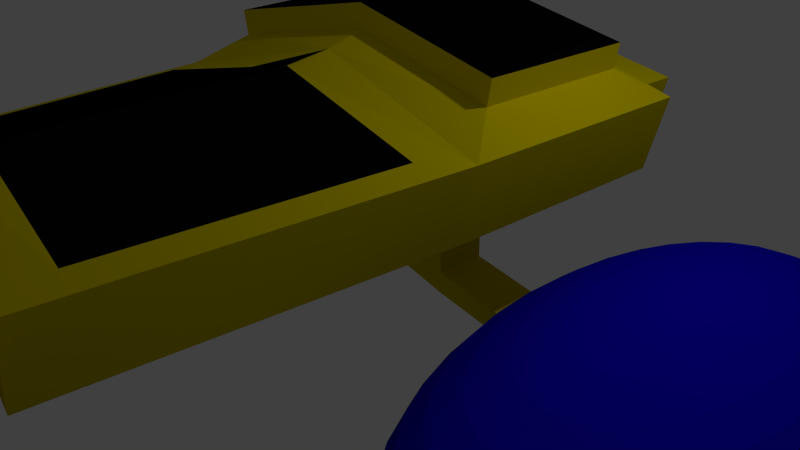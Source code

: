 # Source: Enemy19.blend  (saved by Blender 2.70.0; exported with 4.5.12 LTS)
import bpy
from mathutils import Matrix  # noqa: F401  (used for matrix-valued properties, if any)

bpy.ops.wm.read_factory_settings(use_empty=True)
scene = bpy.context.scene
scene.name = 'Scene'

# ---- collections
col_collection_1 = bpy.data.collections.new('Collection 1'); scene.collection.children.link(col_collection_1)

# ---- materials (node trees are filled in below, after node groups)
mat_material = bpy.data.materials.new('Material')
mat_material.alpha_threshold = 0.0
mat_material.use_transparent_shadow = False
mat_material.diffuse_color = (0.8, 0.6631, 0.0, 1.0)
mat_material.roughness = 0.5
mat_material.line_color = (0.0, 0.0, 0.0, 1.0)
mat_material_001 = bpy.data.materials.new('Material.001')
mat_material_001.alpha_threshold = 0.0
mat_material_001.use_transparent_shadow = False
mat_material_001.diffuse_color = (0.005951, 0.0, 0.8, 1.0)
mat_material_001.roughness = 0.5
mat_material_001.line_color = (0.0, 0.0, 0.0, 1.0)
mat_material_002 = bpy.data.materials.new('Material.002')
mat_material_002.alpha_threshold = 0.0
mat_material_002.use_transparent_shadow = False
mat_material_002.diffuse_color = (0.02513, 0.01674, 0.8, 1.0)
mat_material_002.roughness = 0.5
mat_material_002.line_color = (0.0, 0.0, 0.0, 1.0)
mat_material_003 = bpy.data.materials.new('Material.003')
mat_material_003.alpha_threshold = 0.0
mat_material_003.use_transparent_shadow = False
mat_material_003.diffuse_color = (0.002063, 0.002063, 0.002063, 1.0)
mat_material_003.roughness = 0.5
mat_material_003.line_color = (0.0, 0.0, 0.0, 1.0)

# ---- material node trees

# ---- world
world_world = bpy.data.worlds.new('World'); scene.world = world_world
world_world.color = (0.05088, 0.05088, 0.05088)
world_world.use_sun_shadow = False
world_world.sun_shadow_jitter_overblur = 0.0
world_world.cycles.sampling_method = 'MANUAL'
world_world.cycles.sample_map_resolution = 256

# ---- cameras
cam_camera = bpy.data.cameras.new('Camera')
cam_camera.clip_end = 100.0
cam_camera.lens = 35.0
cam_camera.sensor_width = 32.0
cam_camera.sensor_height = 18.0
cam_camera.ortho_scale = 7.314
cam_camera.dof.focus_distance = 0.0
cam_camera.dof.aperture_fstop = 128.0

# ---- lights
light_lamp = bpy.data.lights.new('Lamp', 'POINT')
light_lamp.transmission_factor = 0.0
light_lamp.cutoff_distance = 30.0
light_lamp.energy = 100.0
light_lamp.shadow_buffer_clip_start = 1.001
light_lamp.shadow_soft_size = 0.1
light_lamp.shadow_maximum_resolution = 0.006
light_lamp.use_absolute_resolution = True
light_lamp.cycles.use_multiple_importance_sampling = False

# ---- meshes
me_cube = bpy.data.meshes.new('Cube')
me_cube.from_pydata([(3.543, 0.3949, 0.8352), (3.153, 0.3949, 0.7519), (2.794, 0.3949, 0.6166), (2.479, 0.3949, 0.4346), (2.221, 0.3949, 0.2128), (2.029, 0.3949, -0.04027), (1.91, 0.3949, -0.3149), (1.87, 0.3949, -0.6004), (1.91, 0.3949, -0.886), (2.029, 0.3949, -1.161), (2.221, 0.3949, -1.414), (2.479, 0.3949, -1.635), (2.794, 0.3949, -1.817), (3.153, 0.3949, -1.953), (3.543, 0.3949, -2.036), (3.551, 0.5304, 0.8352), (3.169, 0.6607, 0.7519), (2.816, 0.7807, 0.6166), (2.507, 0.886, 0.4346), (2.254, 0.9723, 0.2128), (2.066, 1.036, -0.04027), (1.95, 1.076, -0.3149), (1.91, 1.089, -0.6004), (1.95, 1.076, -0.886), (2.066, 1.036, -1.161), (2.254, 0.9723, -1.414), (2.507, 0.886, -1.635), (2.816, 0.7807, -1.817), (3.169, 0.6607, -1.953), (3.551, 0.5304, -2.036), (3.574, 0.6607, 0.8352), (3.214, 0.9162, 0.7519), (2.882, 1.152, 0.6166), (2.591, 1.358, 0.4346), (2.352, 1.528, 0.2128), (2.175, 1.653, -0.04027), (2.066, 1.731, -0.3149), (2.029, 1.757, -0.6004), (2.066, 1.731, -0.886), (2.175, 1.653, -1.161), (2.352, 1.528, -1.414), (2.591, 1.358, -1.635), (2.882, 1.152, -1.817), (3.214, 0.9162, -1.953), (3.574, 0.6607, -2.036), (3.612, 0.7807, 0.8352), (3.287, 1.152, 0.7519), (2.989, 1.494, 0.6166), (2.727, 1.793, 0.4346), (2.512, 2.039, 0.2128), (2.352, 2.222, -0.04027), (2.254, 2.334, -0.3149), (2.221, 2.372, -0.6004), (2.254, 2.334, -0.886), (2.352, 2.222, -1.161), (2.512, 2.039, -1.414), (2.727, 1.793, -1.635), (2.989, 1.494, -1.817), (3.287, 1.152, -1.953), (3.612, 0.7807, -2.036), (3.662, 0.886, 0.8352), (3.386, 1.358, 0.7519), (3.132, 1.793, 0.6166), (2.91, 2.175, 0.4346), (2.727, 2.488, 0.2128), (2.591, 2.72, -0.04027), (2.507, 2.864, -0.3149), (2.479, 2.912, -0.6004), (2.507, 2.864, -0.886), (2.591, 2.72, -1.161), (2.727, 2.488, -1.414), (2.91, 2.175, -1.635), (3.132, 1.793, -1.817), (3.386, 1.358, -1.953), (3.662, 0.886, -2.036), (3.723, 0.9723, 0.8352), (3.507, 1.528, 0.7519), (3.307, 2.039, 0.6166), (3.132, 2.488, 0.4346), (2.989, 2.856, 0.2128), (2.882, 3.129, -0.04027), (2.816, 3.298, -0.3149), (2.794, 3.355, -0.6004), (2.816, 3.298, -0.886), (2.882, 3.129, -1.161), (2.989, 2.856, -1.414), (3.132, 2.488, -1.635), (3.307, 2.039, -1.817), (3.507, 1.528, -1.953), (3.723, 0.9723, -2.036), (3.793, 1.036, 0.8352), (3.644, 1.653, 0.7519), (3.507, 2.222, 0.6166), (3.386, 2.72, 0.4346), (3.287, 3.129, 0.2128), (3.214, 3.433, -0.04027), (3.169, 3.62, -0.3149), (3.153, 3.683, -0.6004), (3.169, 3.62, -0.886), (3.214, 3.433, -1.161), (3.287, 3.129, -1.414), (3.386, 2.72, -1.635), (3.507, 2.222, -1.817), (3.644, 1.653, -1.953), (3.793, 1.036, -2.036), (3.87, 1.076, 0.8352), (3.793, 1.731, 0.7519), (3.723, 2.334, 0.6166), (3.662, 2.864, 0.4346), (3.612, 3.298, 0.2128), (3.574, 3.62, -0.04027), (3.551, 3.819, -0.3149), (3.543, 3.886, -0.6004), (3.551, 3.819, -0.886), (3.574, 3.62, -1.161), (3.612, 3.298, -1.414), (3.662, 2.864, -1.635), (3.723, 2.334, -1.817), (3.793, 1.731, -1.953), (3.87, 1.076, -2.036), (3.949, 1.089, 0.8352), (3.949, 1.757, 0.7519), (3.949, 2.372, 0.6166), (3.949, 2.912, 0.4346), (3.949, 3.355, 0.2128), (3.949, 3.683, -0.04027), (3.949, 3.886, -0.3149), (3.949, 3.954, -0.6004), (3.949, 3.886, -0.886), (3.949, 3.683, -1.161), (3.949, 3.355, -1.414), (3.949, 2.912, -1.635), (3.949, 2.372, -1.817), (3.949, 1.757, -1.953), (3.949, 1.089, -2.036), (4.028, 1.076, 0.8352), (4.104, 1.731, 0.7519), (4.174, 2.334, 0.6166), (4.235, 2.864, 0.4346), (4.286, 3.298, 0.2128), (4.323, 3.62, -0.04027), (4.346, 3.819, -0.3149), (4.354, 3.886, -0.6004), (4.346, 3.819, -0.886), (4.323, 3.62, -1.161), (4.286, 3.298, -1.414), (4.235, 2.864, -1.635), (4.174, 2.334, -1.817), (4.104, 1.731, -1.953), (4.028, 1.076, -2.036), (4.104, 1.036, 0.8352), (4.253, 1.653, 0.7519), (4.39, 2.222, 0.6166), (4.511, 2.72, 0.4346), (4.61, 3.129, 0.2128), (4.683, 3.433, -0.04027), (4.729, 3.62, -0.3149), (4.744, 3.683, -0.6004), (4.729, 3.62, -0.886), (4.683, 3.433, -1.161), (4.61, 3.129, -1.414), (4.511, 2.72, -1.635), (4.39, 2.222, -1.817), (4.253, 1.653, -1.953), (4.104, 1.036, -2.036), (4.174, 0.9723, 0.8352), (4.39, 1.528, 0.7519), (4.59, 2.039, 0.6166), (4.765, 2.488, 0.4346), (4.909, 2.856, 0.2128), (5.015, 3.129, -0.04027), (5.081, 3.298, -0.3149), (5.103, 3.355, -0.6004), (5.081, 3.298, -0.886), (5.015, 3.129, -1.161), (4.909, 2.856, -1.414), (4.765, 2.488, -1.635), (4.59, 2.039, -1.817), (4.39, 1.528, -1.953), (4.174, 0.9723, -2.036), (4.235, 0.886, 0.8352), (4.511, 1.358, 0.7519), (4.765, 1.793, 0.6166), (4.988, 2.175, 0.4346), (5.17, 2.488, 0.2128), (5.306, 2.72, -0.04027), (5.39, 2.864, -0.3149), (5.418, 2.912, -0.6004), (5.39, 2.864, -0.886), (5.306, 2.72, -1.161), (5.17, 2.488, -1.414), (4.988, 2.175, -1.635), (4.765, 1.793, -1.817), (4.511, 1.358, -1.953), (4.235, 0.886, -2.036), (4.286, 0.7807, 0.8352), (4.61, 1.152, 0.7519), (4.909, 1.494, 0.6166), (5.17, 1.793, 0.4346), (5.385, 2.039, 0.2128), (5.545, 2.222, -0.04027), (5.643, 2.334, -0.3149), (5.677, 2.372, -0.6004), (5.643, 2.334, -0.886), (5.545, 2.222, -1.161), (5.385, 2.039, -1.414), (5.17, 1.793, -1.635), (4.909, 1.494, -1.817), (4.61, 1.152, -1.953), (4.286, 0.7807, -2.036), (4.323, 0.6607, 0.8352), (4.683, 0.9162, 0.7519), (5.015, 1.152, 0.6166), (5.306, 1.358, 0.4346), (5.545, 1.528, 0.2128), (5.722, 1.653, -0.04027), (5.832, 1.731, -0.3149), (5.869, 1.757, -0.6004), (5.832, 1.731, -0.886), (5.722, 1.653, -1.161), (5.545, 1.528, -1.414), (5.306, 1.358, -1.635), (5.015, 1.152, -1.817), (4.683, 0.9162, -1.953), (4.323, 0.6607, -2.036), (4.346, 0.5304, 0.8352), (4.729, 0.6607, 0.7519), (5.081, 0.7807, 0.6166), (5.39, 0.886, 0.4346), (5.643, 0.9723, 0.2128), (5.832, 1.036, -0.04027), (5.948, 1.076, -0.3149), (5.987, 1.089, -0.6004), (5.948, 1.076, -0.886), (5.832, 1.036, -1.161), (5.643, 0.9723, -1.414), (5.39, 0.886, -1.635), (5.081, 0.7807, -1.817), (4.729, 0.6607, -1.953), (4.346, 0.5304, -2.036), (4.354, 0.3949, 0.8352), (4.744, 0.3949, 0.7519), (5.103, 0.3949, 0.6166), (5.418, 0.3949, 0.4346), (5.677, 0.3949, 0.2128), (5.869, 0.3949, -0.04027), (5.987, 0.3949, -0.3149), (6.027, 0.3949, -0.6004), (5.987, 0.3949, -0.886), (5.869, 0.3949, -1.161), (5.677, 0.3949, -1.414), (5.418, 0.3949, -1.635), (5.103, 0.3949, -1.817), (4.744, 0.3949, -1.953), (4.354, 0.3949, -2.036), (4.346, 0.2595, 0.8352), (4.729, 0.1292, 0.7519), (5.081, 0.00914, 0.6166), (5.39, -0.09609, 0.4346), (5.643, -0.1825, 0.2128), (5.832, -0.2466, -0.04027), (5.948, -0.2861, -0.3149), (5.987, -0.2995, -0.6004), (5.948, -0.2861, -0.886), (5.832, -0.2466, -1.161), (5.643, -0.1825, -1.414), (5.39, -0.09609, -1.635), (5.081, 0.00914, -1.817), (4.729, 0.1292, -1.953), (4.346, 0.2595, -2.036), (4.323, 0.1292, 0.8352), (4.683, -0.1263, 0.7519), (5.015, -0.3618, 0.6166), (5.306, -0.5682, 0.4346), (5.545, -0.7377, 0.2128), (5.722, -0.8635, -0.04027), (5.832, -0.941, -0.3149), (5.869, -0.9672, -0.6004), (5.832, -0.941, -0.886), (5.722, -0.8635, -1.161), (5.545, -0.7377, -1.414), (5.306, -0.5682, -1.635), (5.015, -0.3618, -1.817), (4.683, -0.1263, -1.953), (4.323, 0.1292, -2.036), (4.286, 0.00914, 0.8352), (4.61, -0.3618, 0.7519), (4.909, -0.7037, 0.6166), (5.17, -1.003, 0.4346), (5.385, -1.249, 0.2128), (5.545, -1.432, -0.04027), (5.643, -1.545, -0.3149), (5.677, -1.583, -0.6004), (5.643, -1.545, -0.886), (5.545, -1.432, -1.161), (5.385, -1.249, -1.414), (5.17, -1.003, -1.635), (4.909, -0.7037, -1.817), (4.61, -0.3618, -1.953), (4.286, 0.00914, -2.036), (4.235, -0.09609, 0.8352), (4.511, -0.5682, 0.7519), (4.765, -1.003, 0.6166), (4.988, -1.385, 0.4346), (5.17, -1.698, 0.2128), (5.306, -1.93, -0.04027), (5.39, -2.074, -0.3149), (5.418, -2.122, -0.6004), (5.39, -2.074, -0.886), (5.306, -1.93, -1.161), (5.17, -1.698, -1.414), (4.988, -1.385, -1.635), (4.765, -1.003, -1.817), (4.511, -0.5682, -1.953), (4.235, -0.09609, -2.036), (4.174, -0.1825, 0.8352), (4.39, -0.7377, 0.7519), (4.59, -1.249, 0.6166), (4.765, -1.698, 0.4346), (4.909, -2.066, 0.2128), (5.015, -2.339, -0.04027), (5.081, -2.508, -0.3149), (5.103, -2.565, -0.6004), (5.081, -2.508, -0.886), (5.015, -2.339, -1.161), (4.909, -2.066, -1.414), (4.765, -1.698, -1.635), (4.59, -1.249, -1.817), (4.39, -0.7376, -1.953), (4.174, -0.1825, -2.036), (3.949, 0.3949, -2.064), (4.104, -0.2466, 0.8352), (4.253, -0.8635, 0.7519), (4.39, -1.432, 0.6166), (4.511, -1.93, 0.4346), (4.61, -2.339, 0.2128), (4.683, -2.643, -0.04027), (4.729, -2.83, -0.3149), (4.744, -2.894, -0.6004), (4.729, -2.83, -0.886), (4.683, -2.643, -1.161), (4.61, -2.339, -1.414), (4.511, -1.93, -1.635), (4.39, -1.432, -1.817), (4.253, -0.8635, -1.953), (4.104, -0.2466, -2.036), (4.028, -0.2861, 0.8352), (4.104, -0.941, 0.7519), (4.174, -1.545, 0.6166), (4.235, -2.074, 0.4346), (4.286, -2.508, 0.2128), (4.323, -2.83, -0.04027), (4.346, -3.029, -0.3149), (4.354, -3.096, -0.6004), (4.346, -3.029, -0.886), (4.323, -2.83, -1.161), (4.286, -2.508, -1.414), (4.235, -2.074, -1.635), (4.174, -1.545, -1.817), (4.104, -0.941, -1.953), (4.028, -0.2861, -2.036), (3.949, -0.2995, 0.8352), (3.949, -0.9672, 0.7519), (3.949, -1.583, 0.6166), (3.949, -2.122, 0.4346), (3.949, -2.565, 0.2128), (3.949, -2.894, -0.04027), (3.949, -3.096, -0.3149), (3.949, -3.165, -0.6004), (3.949, -3.096, -0.886), (3.949, -2.894, -1.161), (3.949, -2.565, -1.414), (3.949, -2.122, -1.635), (3.949, -1.583, -1.817), (3.949, -0.9672, -1.953), (3.949, -0.2995, -2.036), (3.87, -0.2861, 0.8352), (3.793, -0.941, 0.7519), (3.723, -1.545, 0.6166), (3.662, -2.074, 0.4346), (3.612, -2.508, 0.2128), (3.574, -2.83, -0.04027), (3.551, -3.029, -0.3149), (3.543, -3.096, -0.6004), (3.551, -3.029, -0.886), (3.574, -2.83, -1.161), (3.612, -2.508, -1.414), (3.662, -2.074, -1.635), (3.723, -1.545, -1.817), (3.793, -0.941, -1.953), (3.87, -0.2861, -2.036), (3.793, -0.2466, 0.8352), (3.644, -0.8635, 0.7519), (3.507, -1.432, 0.6166), (3.386, -1.93, 0.4346), (3.287, -2.339, 0.2128), (3.214, -2.643, -0.04027), (3.169, -2.83, -0.3149), (3.153, -2.894, -0.6004), (3.169, -2.83, -0.886), (3.214, -2.643, -1.161), (3.287, -2.339, -1.414), (3.386, -1.93, -1.635), (3.507, -1.432, -1.817), (3.644, -0.8635, -1.953), (3.793, -0.2466, -2.036), (3.723, -0.1825, 0.8352), (3.507, -0.7376, 0.7519), (3.307, -1.249, 0.6166), (3.132, -1.698, 0.4346), (2.989, -2.066, 0.2128), (2.882, -2.339, -0.04027), (2.816, -2.508, -0.3149), (2.794, -2.565, -0.6004), (2.816, -2.508, -0.886), (2.882, -2.339, -1.161), (2.989, -2.066, -1.414), (3.132, -1.698, -1.635), (3.307, -1.249, -1.817), (3.507, -0.7376, -1.953), (3.723, -0.1824, -2.036), (3.662, -0.09609, 0.8352), (3.386, -0.5682, 0.7519), (3.132, -1.003, 0.6166), (2.91, -1.385, 0.4346), (2.727, -1.698, 0.2128), (2.591, -1.93, -0.04027), (2.507, -2.074, -0.3149), (2.479, -2.122, -0.6004), (2.507, -2.074, -0.886), (2.591, -1.93, -1.161), (2.727, -1.698, -1.414), (2.91, -1.385, -1.635), (3.132, -1.003, -1.817), (3.386, -0.5682, -1.953), (3.662, -0.09609, -2.036), (3.612, 0.00914, 0.8352), (3.287, -0.3618, 0.7519), (2.989, -0.7037, 0.6166), (2.727, -1.003, 0.4346), (2.512, -1.249, 0.2128), (2.352, -1.432, -0.04027), (2.254, -1.545, -0.3149), (2.221, -1.583, -0.6004), (2.254, -1.545, -0.886), (2.352, -1.432, -1.161), (2.512, -1.249, -1.414), (2.727, -1.003, -1.635), (2.989, -0.7037, -1.817), (3.287, -0.3618, -1.953), (3.612, 0.00914, -2.036), (3.949, 0.3949, 0.8633), (3.574, 0.1292, 0.8352), (3.214, -0.1263, 0.7519), (2.882, -0.3618, 0.6166), (2.591, -0.5682, 0.4346), (2.352, -0.7376, 0.2128), (2.175, -0.8635, -0.04027), (2.066, -0.941, -0.3149), (2.029, -0.9672, -0.6004), (2.066, -0.941, -0.886), (2.175, -0.8635, -1.161), (2.352, -0.7376, -1.414), (2.591, -0.5682, -1.635), (2.882, -0.3618, -1.817), (3.214, -0.1263, -1.953), (3.574, 0.1292, -2.036), (3.551, 0.2595, 0.8352), (3.169, 0.1292, 0.7519), (2.816, 0.009141, 0.6166), (2.507, -0.09609, 0.4346), (2.254, -0.1824, 0.2128), (2.066, -0.2466, -0.04027), (1.95, -0.2861, -0.3149), (1.91, -0.2995, -0.6004), (1.95, -0.2861, -0.886), (2.066, -0.2466, -1.161), (2.254, -0.1824, -1.414), (2.507, -0.09609, -1.635), (2.816, 0.009141, -1.817), (3.169, 0.1292, -1.953), (3.551, 0.2595, -2.036), (0.7554, 0.4614, -0.1534), (0.7155, 0.4614, -0.4389), (0.7946, 1.142, -0.1534), (0.7554, 1.156, -0.4389), (0.0, 0.5163, -0.01969), (0.0, 0.5163, -0.3053), (0.0, 1.197, -0.01969), (0.0, 1.211, -0.3053), (0.7554, 0.4614, 1.08), (0.7946, 1.142, 1.08), (0.0, 0.5163, 1.214), (0.0, 1.197, 1.214), (2.219, -0.8152, 1.251), (2.394, 2.225, 1.251), (0.0, -0.5699, 1.848), (0.0, 2.47, 1.848), (2.463, -0.8222, 2.196), (2.637, 2.218, 2.196), (0.0, -0.5769, 2.793), (0.0, 2.463, 2.793), (2.052, -0.2538, 2.53), (2.166, 1.734, 2.53), (0.0, -0.0934, 2.92), (0.0, 1.895, 2.92), (2.108, -0.2555, 2.837), (2.223, 1.733, 2.837), (0.0, -0.09503, 3.227), (0.0, 1.893, 3.227), (1.894, 2.277, 1.59), (0.0, 2.415, 1.924), (2.031, 2.273, 2.12), (0.0, 2.411, 2.454), (1.952, 3.105, 1.589), (0.0, 3.242, 1.923), (2.089, 3.101, 2.118), (0.0, 3.238, 2.453), (1.37, 3.146, 1.856), (0.0, 3.198, 1.983), (1.422, 3.144, 2.058), (0.0, 3.197, 2.186), (1.357, 2.806, 1.855), (0.0, 2.859, 1.983), (1.409, 2.805, 2.057), (0.0, 2.857, 2.185), (3.754, 0.3949, 0.3804), (3.566, 0.3949, 0.3235), (3.393, 0.3949, 0.231), (3.242, 0.3949, 0.1067), (3.117, 0.3949, -0.04485), (3.025, 0.3949, -0.2177), (2.968, 0.3949, -0.4053), (2.949, 0.3949, -0.6004), (2.968, 0.3949, -0.7955), (3.025, 0.3949, -0.9831), (3.117, 0.3949, -1.156), (3.242, 0.3949, -1.308), (3.393, 0.3949, -1.432), (3.566, 0.3949, -1.524), (3.754, 0.3949, -1.581), (3.757, 0.433, 0.3804), (3.573, 0.4696, 0.3235), (3.404, 0.5033, 0.231), (3.255, 0.5329, 0.1067), (3.133, 0.5572, -0.04485), (3.043, 0.5752, -0.2177), (2.987, 0.5863, -0.4053), (2.968, 0.59, -0.6004), (2.987, 0.5863, -0.7955), (3.043, 0.5752, -0.9831), (3.133, 0.5572, -1.156), (3.255, 0.5329, -1.308), (3.404, 0.5033, -1.432), (3.573, 0.4696, -1.524), (3.757, 0.433, -1.581), (3.768, 0.4696, 0.3804), (3.595, 0.5414, 0.3235), (3.435, 0.6075, 0.231), (3.295, 0.6655, 0.1067), (3.18, 0.7131, -0.04485), (3.095, 0.7485, -0.2177), (3.043, 0.7703, -0.4053), (3.025, 0.7776, -0.6004), (3.043, 0.7703, -0.7955), (3.095, 0.7485, -0.9831), (3.18, 0.7131, -1.156), (3.295, 0.6655, -1.308), (3.435, 0.6075, -1.432), (3.595, 0.5414, -1.524), (3.768, 0.4696, -1.581), (3.786, 0.5033, 0.3804), (3.63, 0.6075, 0.3235), (3.487, 0.7036, 0.231), (3.361, 0.7878, 0.1067), (3.257, 0.8569, -0.04485), (3.18, 0.9082, -0.2177), (3.133, 0.9398, -0.4053), (3.117, 0.9505, -0.6004), (3.133, 0.9398, -0.7955), (3.18, 0.9082, -0.9831), (3.257, 0.8569, -1.156), (3.361, 0.7878, -1.308), (3.487, 0.7036, -1.432), (3.63, 0.6075, -1.524), (3.786, 0.5033, -1.581), (3.811, 0.5329, 0.3804), (3.678, 0.6655, 0.3235), (3.556, 0.7878, 0.231), (3.449, 0.8949, 0.1067), (3.361, 0.9829, -0.04485), (3.295, 1.048, -0.2177), (3.255, 1.088, -0.4053), (3.242, 1.102, -0.6004), (3.255, 1.088, -0.7955), (3.295, 1.048, -0.9831), (3.361, 0.9829, -1.156), (3.449, 0.8949, -1.308), (3.556, 0.7878, -1.432), (3.678, 0.6655, -1.524), (3.811, 0.5329, -1.581), (3.84, 0.5572, 0.3804), (3.736, 0.7131, 0.3235), (3.64, 0.8569, 0.231), (3.556, 0.9829, 0.1067), (3.487, 1.086, -0.04485), (3.435, 1.163, -0.2177), (3.404, 1.21, -0.4053), (3.393, 1.226, -0.6004), (3.404, 1.21, -0.7955), (3.435, 1.163, -0.9831), (3.487, 1.086, -1.156), (3.556, 0.9829, -1.308), (3.64, 0.8569, -1.432), (3.736, 0.7131, -1.524), (3.84, 0.5572, -1.581), (3.874, 0.5752, 0.3804), (3.802, 0.7485, 0.3235), (3.736, 0.9082, 0.231), (3.678, 1.048, 0.1067), (3.63, 1.163, -0.04485), (3.595, 1.248, -0.2177), (3.573, 1.301, -0.4053), (3.566, 1.319, -0.6004), (3.573, 1.301, -0.7955), (3.595, 1.248, -0.9831), (3.63, 1.163, -1.156), (3.678, 1.048, -1.308), (3.736, 0.9082, -1.432), (3.802, 0.7485, -1.524), (3.874, 0.5752, -1.581), (3.911, 0.5863, 0.3804), (3.874, 0.7703, 0.3235), (3.84, 0.9398, 0.231), (3.811, 1.088, 0.1067), (3.786, 1.21, -0.04485), (3.768, 1.301, -0.2177), (3.757, 1.357, -0.4053), (3.754, 1.376, -0.6004), (3.757, 1.357, -0.7955), (3.768, 1.301, -0.9831), (3.786, 1.21, -1.156), (3.811, 1.088, -1.308), (3.84, 0.9398, -1.432), (3.874, 0.7703, -1.524), (3.911, 0.5863, -1.581), (3.949, 0.59, 0.3804), (3.949, 0.7776, 0.3235), (3.949, 0.9505, 0.231), (3.949, 1.102, 0.1067), (3.949, 1.226, -0.04485), (3.949, 1.319, -0.2177), (3.949, 1.376, -0.4053), (3.949, 1.395, -0.6004), (3.949, 1.376, -0.7955), (3.949, 1.319, -0.9831), (3.949, 1.226, -1.156), (3.949, 1.102, -1.308), (3.949, 0.9505, -1.432), (3.949, 0.7776, -1.524), (3.949, 0.59, -1.581), (3.987, 0.5863, 0.3804), (4.023, 0.7703, 0.3235), (4.057, 0.9398, 0.231), (4.087, 1.088, 0.1067), (4.111, 1.21, -0.04485), (4.129, 1.301, -0.2177), (4.14, 1.357, -0.4053), (4.144, 1.376, -0.6004), (4.14, 1.357, -0.7955), (4.129, 1.301, -0.9831), (4.111, 1.21, -1.156), (4.087, 1.088, -1.308), (4.057, 0.9398, -1.432), (4.023, 0.7703, -1.524), (3.987, 0.5863, -1.581), (4.023, 0.5752, 0.3804), (4.095, 0.7485, 0.3235), (4.161, 0.9082, 0.231), (4.219, 1.048, 0.1067), (4.267, 1.163, -0.04485), (4.302, 1.248, -0.2177), (4.324, 1.301, -0.4053), (4.331, 1.319, -0.6004), (4.324, 1.301, -0.7955), (4.302, 1.248, -0.9831), (4.267, 1.163, -1.156), (4.219, 1.048, -1.308), (4.161, 0.9082, -1.432), (4.095, 0.7485, -1.524), (4.023, 0.5752, -1.581), (4.057, 0.5572, 0.3804), (4.161, 0.7131, 0.3235), (4.257, 0.8569, 0.231), (4.341, 0.9829, 0.1067), (4.411, 1.086, -0.04485), (4.462, 1.163, -0.2177), (4.494, 1.21, -0.4053), (4.504, 1.226, -0.6004), (4.494, 1.21, -0.7955), (4.462, 1.163, -0.9831), (4.411, 1.086, -1.156), (4.341, 0.9829, -1.308), (4.257, 0.8569, -1.432), (4.161, 0.7131, -1.524), (4.057, 0.5572, -1.581), (4.087, 0.5329, 0.3804), (4.219, 0.6655, 0.3235), (4.341, 0.7878, 0.231), (4.449, 0.8949, 0.1067), (4.537, 0.9829, -0.04485), (4.602, 1.048, -0.2177), (4.642, 1.088, -0.4053), (4.656, 1.102, -0.6004), (4.642, 1.088, -0.7955), (4.602, 1.048, -0.9831), (4.537, 0.9829, -1.156), (4.449, 0.8949, -1.308), (4.341, 0.7878, -1.432), (4.219, 0.6655, -1.524), (4.087, 0.5329, -1.581), (4.111, 0.5033, 0.3804), (4.267, 0.6075, 0.3235), (4.411, 0.7036, 0.231), (4.537, 0.7878, 0.1067), (4.64, 0.8569, -0.04485), (4.717, 0.9082, -0.2177), (4.764, 0.9398, -0.4053), (4.78, 0.9505, -0.6004), (4.764, 0.9398, -0.7955), (4.717, 0.9082, -0.9831), (4.64, 0.8569, -1.156), (4.537, 0.7878, -1.308), (4.411, 0.7036, -1.432), (4.267, 0.6075, -1.524), (4.111, 0.5033, -1.581), (4.129, 0.4696, 0.3804), (4.302, 0.5414, 0.3235), (4.462, 0.6075, 0.231), (4.602, 0.6655, 0.1067), (4.717, 0.7131, -0.04485), (4.802, 0.7485, -0.2177), (4.855, 0.7703, -0.4053), (4.873, 0.7776, -0.6004), (4.855, 0.7703, -0.7955), (4.802, 0.7485, -0.9831), (4.717, 0.7131, -1.156), (4.602, 0.6655, -1.308), (4.462, 0.6075, -1.432), (4.302, 0.5414, -1.524), (4.129, 0.4696, -1.581), (4.14, 0.433, 0.3804), (4.324, 0.4696, 0.3235), (4.494, 0.5033, 0.231), (4.642, 0.5329, 0.1067), (4.764, 0.5572, -0.04485), (4.855, 0.5752, -0.2177), (4.911, 0.5863, -0.4053), (4.929, 0.59, -0.6004), (4.911, 0.5863, -0.7955), (4.855, 0.5752, -0.9831), (4.764, 0.5572, -1.156), (4.642, 0.5329, -1.308), (4.494, 0.5033, -1.432), (4.324, 0.4696, -1.524), (4.14, 0.433, -1.581), (4.144, 0.3949, 0.3804), (4.331, 0.3949, 0.3235), (4.504, 0.3949, 0.231), (4.656, 0.3949, 0.1067), (4.78, 0.3949, -0.04485), (4.873, 0.3949, -0.2177), (4.929, 0.3949, -0.4053), (4.949, 0.3949, -0.6004), (4.929, 0.3949, -0.7955), (4.873, 0.3949, -0.9831), (4.78, 0.3949, -1.156), (4.656, 0.3949, -1.308), (4.504, 0.3949, -1.432), (4.331, 0.3949, -1.524), (4.144, 0.3949, -1.581), (4.14, 0.3569, 0.3804), (4.324, 0.3203, 0.3235), (4.494, 0.2866, 0.231), (4.642, 0.257, 0.1067), (4.764, 0.2327, -0.04485), (4.855, 0.2147, -0.2177), (4.911, 0.2036, -0.4053), (4.929, 0.1999, -0.6004), (4.911, 0.2036, -0.7955), (4.855, 0.2147, -0.9831), (4.764, 0.2327, -1.156), (4.642, 0.257, -1.308), (4.494, 0.2866, -1.432), (4.324, 0.3203, -1.524), (4.14, 0.3569, -1.581), (4.129, 0.3203, 0.3804), (4.302, 0.2485, 0.3235), (4.462, 0.1823, 0.231), (4.602, 0.1243, 0.1067), (4.717, 0.07675, -0.04485), (4.802, 0.04139, -0.2177), (4.855, 0.01961, -0.4053), (4.873, 0.01226, -0.6004), (4.855, 0.01961, -0.7955), (4.802, 0.04139, -0.9831), (4.717, 0.07675, -1.156), (4.602, 0.1243, -1.308), (4.462, 0.1823, -1.432), (4.302, 0.2485, -1.524), (4.129, 0.3203, -1.581), (4.111, 0.2866, 0.3804), (4.267, 0.1823, 0.3235), (4.411, 0.08628, 0.231), (4.537, 0.002093, 0.1067), (4.64, -0.067, -0.04485), (4.717, -0.1183, -0.2177), (4.764, -0.15, -0.4053), (4.78, -0.1606, -0.6004), (4.764, -0.15, -0.7955), (4.717, -0.1183, -0.9831), (4.64, -0.067, -1.156), (4.537, 0.002093, -1.308), (4.411, 0.08628, -1.432), (4.267, 0.1823, -1.524), (4.111, 0.2866, -1.581), (4.087, 0.257, 0.3804), (4.219, 0.1243, 0.3235), (4.341, 0.002093, 0.231), (4.449, -0.1051, 0.1067), (4.537, -0.193, -0.04485), (4.602, -0.2583, -0.2177), (4.642, -0.2986, -0.4053), (4.656, -0.3122, -0.6004), (4.642, -0.2986, -0.7955), (4.602, -0.2583, -0.9831), (4.537, -0.193, -1.156), (4.449, -0.1051, -1.308), (4.341, 0.002093, -1.432), (4.219, 0.1243, -1.524), (4.087, 0.257, -1.581), (4.057, 0.2327, 0.3804), (4.161, 0.07675, 0.3235), (4.257, -0.067, 0.231), (4.341, -0.193, 0.1067), (4.411, -0.2964, -0.04485), (4.462, -0.3732, -0.2177), (4.494, -0.4206, -0.4053), (4.504, -0.4365, -0.6004), (4.494, -0.4206, -0.7955), (4.462, -0.3732, -0.9831), (4.411, -0.2964, -1.156), (4.341, -0.193, -1.308), (4.257, -0.067, -1.432), (4.161, 0.07675, -1.524), (4.057, 0.2327, -1.581), (3.949, 0.3949, -1.6), (4.023, 0.2147, 0.3804), (4.095, 0.04139, 0.3235), (4.161, -0.1183, 0.231), (4.219, -0.2583, 0.1067), (4.267, -0.3732, -0.04485), (4.302, -0.4586, -0.2177), (4.324, -0.5112, -0.4053), (4.331, -0.5289, -0.6004), (4.324, -0.5112, -0.7955), (4.302, -0.4586, -0.9831), (4.267, -0.3732, -1.156), (4.219, -0.2583, -1.308), (4.161, -0.1183, -1.432), (4.095, 0.04139, -1.524), (4.023, 0.2147, -1.581), (3.987, 0.2036, 0.3804), (4.023, 0.01961, 0.3235), (4.057, -0.15, 0.231), (4.087, -0.2986, 0.1067), (4.111, -0.4206, -0.04485), (4.129, -0.5112, -0.2177), (4.14, -0.567, -0.4053), (4.144, -0.5858, -0.6004), (4.14, -0.567, -0.7955), (4.129, -0.5112, -0.9831), (4.111, -0.4206, -1.156), (4.087, -0.2986, -1.308), (4.057, -0.15, -1.432), (4.023, 0.01961, -1.524), (3.987, 0.2036, -1.581), (3.949, 0.1999, 0.3804), (3.949, 0.01226, 0.3235), (3.949, -0.1606, 0.231), (3.949, -0.3122, 0.1067), (3.949, -0.4365, -0.04485), (3.949, -0.5289, -0.2177), (3.949, -0.5858, -0.4053), (3.949, -0.6051, -0.6004), (3.949, -0.5858, -0.7955), (3.949, -0.5289, -0.9831), (3.949, -0.4365, -1.156), (3.949, -0.3122, -1.308), (3.949, -0.1606, -1.432), (3.949, 0.01226, -1.524), (3.949, 0.1999, -1.581), (3.911, 0.2036, 0.3804), (3.874, 0.01961, 0.3235), (3.84, -0.15, 0.231), (3.811, -0.2986, 0.1067), (3.786, -0.4206, -0.04485), (3.768, -0.5112, -0.2177), (3.757, -0.567, -0.4053), (3.754, -0.5858, -0.6004), (3.757, -0.567, -0.7955), (3.768, -0.5112, -0.9831), (3.786, -0.4206, -1.156), (3.811, -0.2986, -1.308), (3.84, -0.15, -1.432), (3.874, 0.01961, -1.524), (3.911, 0.2036, -1.581), (3.874, 0.2147, 0.3804), (3.802, 0.04139, 0.3235), (3.736, -0.1183, 0.231), (3.678, -0.2583, 0.1067), (3.63, -0.3732, -0.04485), (3.595, -0.4586, -0.2177), (3.573, -0.5112, -0.4053), (3.566, -0.5289, -0.6004), (3.573, -0.5112, -0.7955), (3.595, -0.4586, -0.9831), (3.63, -0.3732, -1.156), (3.678, -0.2583, -1.308), (3.736, -0.1183, -1.432), (3.802, 0.04139, -1.524), (3.874, 0.2147, -1.581), (3.84, 0.2327, 0.3804), (3.736, 0.07675, 0.3235), (3.64, -0.067, 0.231), (3.556, -0.193, 0.1067), (3.487, -0.2964, -0.04485), (3.435, -0.3732, -0.2177), (3.404, -0.4206, -0.4053), (3.393, -0.4365, -0.6004), (3.404, -0.4206, -0.7955), (3.435, -0.3732, -0.9831), (3.487, -0.2964, -1.156), (3.556, -0.193, -1.308), (3.64, -0.067, -1.432), (3.736, 0.07675, -1.524), (3.84, 0.2327, -1.581), (3.811, 0.257, 0.3804), (3.678, 0.1243, 0.3235), (3.556, 0.002093, 0.231), (3.449, -0.1051, 0.1067), (3.361, -0.193, -0.04485), (3.295, -0.2583, -0.2177), (3.255, -0.2986, -0.4053), (3.242, -0.3122, -0.6004), (3.255, -0.2986, -0.7955), (3.295, -0.2583, -0.9831), (3.361, -0.193, -1.156), (3.449, -0.1051, -1.308), (3.556, 0.002093, -1.432), (3.678, 0.1243, -1.524), (3.811, 0.257, -1.581), (3.786, 0.2866, 0.3804), (3.63, 0.1823, 0.3235), (3.487, 0.08628, 0.231), (3.361, 0.002093, 0.1067), (3.257, -0.067, -0.04485), (3.18, -0.1183, -0.2177), (3.133, -0.15, -0.4053), (3.117, -0.1606, -0.6004), (3.133, -0.15, -0.7955), (3.18, -0.1183, -0.9831), (3.257, -0.067, -1.156), (3.361, 0.002093, -1.308), (3.487, 0.08628, -1.432), (3.63, 0.1823, -1.524), (3.786, 0.2866, -1.581), (3.949, 0.3949, 0.3996), (3.768, 0.3203, 0.3804), (3.595, 0.2485, 0.3235), (3.435, 0.1823, 0.231), (3.295, 0.1243, 0.1067), (3.18, 0.07675, -0.04485), (3.095, 0.04139, -0.2177), (3.043, 0.01961, -0.4053), (3.025, 0.01226, -0.6004), (3.043, 0.01961, -0.7955), (3.095, 0.04139, -0.9831), (3.18, 0.07675, -1.156), (3.295, 0.1243, -1.308), (3.435, 0.1823, -1.432), (3.595, 0.2485, -1.524), (3.768, 0.3203, -1.581), (3.757, 0.3569, 0.3804), (3.573, 0.3203, 0.3235), (3.404, 0.2866, 0.231), (3.255, 0.257, 0.1067), (3.133, 0.2327, -0.04485), (3.043, 0.2147, -0.2177), (2.987, 0.2036, -0.4053), (2.968, 0.1999, -0.6004), (2.987, 0.2036, -0.7955), (3.043, 0.2147, -0.9831), (3.133, 0.2327, -1.156), (3.255, 0.257, -1.308), (3.404, 0.2866, -1.432), (3.573, 0.3203, -1.524), (3.757, 0.3569, -1.581), (1.773, -5.126, 1.277), (0.0, -4.881, 1.873), (2.017, -5.133, 2.222), (0.0, -4.888, 2.818), (3.339, -7.56, 0.7885), (2.949, -7.56, 0.7052), (2.59, -7.56, 0.57), (2.275, -7.56, 0.3879), (2.017, -7.56, 0.1661), (1.824, -7.56, -0.08695), (1.706, -7.56, -0.3615), (1.666, -7.56, -0.6471), (1.706, -7.56, -0.9327), (1.824, -7.56, -1.207), (2.017, -7.56, -1.46), (2.275, -7.56, -1.682), (2.59, -7.56, -1.864), (2.949, -7.56, -1.999), (3.339, -7.56, -2.083), (3.347, -7.424, 0.7885), (2.964, -7.294, 0.7052), (2.612, -7.174, 0.57), (2.303, -7.069, 0.3879), (2.05, -6.982, 0.1661), (1.861, -6.918, -0.08695), (1.745, -6.879, -0.3615), (1.706, -6.865, -0.6471), (1.745, -6.879, -0.9327), (1.861, -6.918, -1.207), (2.05, -6.982, -1.46), (2.303, -7.069, -1.682), (2.612, -7.174, -1.864), (2.964, -7.294, -1.999), (3.347, -7.424, -2.083), (3.37, -7.294, 0.7885), (3.01, -7.038, 0.7052), (2.678, -6.803, 0.57), (2.387, -6.597, 0.3879), (2.148, -6.427, 0.1661), (1.971, -6.301, -0.08695), (1.861, -6.224, -0.3615), (1.824, -6.198, -0.6471), (1.861, -6.224, -0.9327), (1.971, -6.301, -1.207), (2.148, -6.427, -1.46), (2.387, -6.597, -1.682), (2.678, -6.803, -1.864), (3.01, -7.038, -1.999), (3.37, -7.294, -2.083), (3.407, -7.174, 0.7885), (3.083, -6.803, 0.7052), (2.784, -6.461, 0.57), (2.523, -6.161, 0.3879), (2.308, -5.915, 0.1661), (2.148, -5.733, -0.08695), (2.05, -5.62, -0.3615), (2.017, -5.582, -0.6471), (2.05, -5.62, -0.9327), (2.148, -5.733, -1.207), (2.308, -5.915, -1.46), (2.523, -6.161, -1.682), (2.784, -6.461, -1.864), (3.083, -6.803, -1.999), (3.407, -7.174, -2.083), (3.458, -7.069, 0.7885), (3.182, -6.597, 0.7052), (2.928, -6.161, 0.57), (2.705, -5.78, 0.3879), (2.523, -5.467, 0.1661), (2.387, -5.234, -0.08695), (2.303, -5.091, -0.3615), (2.275, -5.043, -0.6471), (2.303, -5.091, -0.9327), (2.387, -5.234, -1.207), (2.523, -5.467, -1.46), (2.705, -5.78, -1.682), (2.928, -6.161, -1.864), (3.182, -6.597, -1.999), (3.458, -7.069, -2.083), (3.519, -6.982, 0.7885), (3.303, -6.427, 0.7052), (3.103, -5.915, 0.57), (2.928, -5.467, 0.3879), (2.784, -5.099, 0.1661), (2.678, -4.825, -0.08695), (2.612, -4.657, -0.3615), (2.59, -4.6, -0.6471), (2.612, -4.657, -0.9327), (2.678, -4.825, -1.207), (2.784, -5.099, -1.46), (2.928, -5.467, -1.682), (3.103, -5.915, -1.864), (3.303, -6.427, -1.999), (3.519, -6.982, -2.083), (3.589, -6.918, 0.7885), (3.44, -6.301, 0.7052), (3.303, -5.733, 0.57), (3.182, -5.234, 0.3879), (3.083, -4.825, 0.1661), (3.01, -4.522, -0.08695), (2.964, -4.334, -0.3615), (2.949, -4.271, -0.6471), (2.964, -4.334, -0.9327), (3.01, -4.522, -1.207), (3.083, -4.825, -1.46), (3.182, -5.234, -1.682), (3.303, -5.733, -1.864), (3.44, -6.301, -1.999), (3.589, -6.918, -2.083), (3.665, -6.879, 0.7885), (3.589, -6.224, 0.7052), (3.519, -5.62, 0.57), (3.458, -5.091, 0.3879), (3.407, -4.657, 0.1661), (3.37, -4.334, -0.08695), (3.347, -4.136, -0.3615), (3.339, -4.069, -0.6471), (3.347, -4.136, -0.9327), (3.37, -4.334, -1.207), (3.407, -4.657, -1.46), (3.458, -5.091, -1.682), (3.519, -5.62, -1.864), (3.589, -6.224, -1.999), (3.665, -6.879, -2.083), (3.744, -6.865, 0.7885), (3.744, -6.198, 0.7052), (3.744, -5.582, 0.57), (3.744, -5.043, 0.3879), (3.744, -4.6, 0.1661), (3.744, -4.271, -0.08695), (3.744, -4.069, -0.3615), (3.744, -4.0, -0.6471), (3.744, -4.069, -0.9327), (3.744, -4.271, -1.207), (3.744, -4.6, -1.46), (3.744, -5.043, -1.682), (3.744, -5.582, -1.864), (3.744, -6.198, -1.999), (3.744, -6.865, -2.083), (3.824, -6.879, 0.7885), (3.9, -6.224, 0.7052), (3.97, -5.62, 0.57), (4.031, -5.091, 0.3879), (4.082, -4.657, 0.1661), (4.119, -4.334, -0.08695), (4.142, -4.136, -0.3615), (4.15, -4.069, -0.6471), (4.142, -4.136, -0.9327), (4.119, -4.334, -1.207), (4.082, -4.657, -1.46), (4.031, -5.091, -1.682), (3.97, -5.62, -1.864), (3.9, -6.224, -1.999), (3.824, -6.879, -2.083), (3.9, -6.918, 0.7885), (4.049, -6.301, 0.7052), (4.186, -5.733, 0.57), (4.307, -5.234, 0.3879), (4.406, -4.825, 0.1661), (4.479, -4.522, -0.08695), (4.524, -4.334, -0.3615), (4.54, -4.271, -0.6471), (4.524, -4.334, -0.9327), (4.479, -4.522, -1.207), (4.406, -4.825, -1.46), (4.307, -5.234, -1.682), (4.186, -5.733, -1.864), (4.049, -6.301, -1.999), (3.9, -6.918, -2.083), (3.97, -6.982, 0.7885), (4.186, -6.427, 0.7052), (4.386, -5.915, 0.57), (4.561, -5.467, 0.3879), (4.704, -5.099, 0.1661), (4.811, -4.825, -0.08695), (4.877, -4.657, -0.3615), (4.899, -4.6, -0.6471), (4.877, -4.657, -0.9327), (4.811, -4.825, -1.207), (4.704, -5.099, -1.46), (4.561, -5.467, -1.682), (4.386, -5.915, -1.864), (4.186, -6.427, -1.999), (3.97, -6.982, -2.083), (4.031, -7.069, 0.7885), (4.307, -6.597, 0.7052), (4.561, -6.161, 0.57), (4.784, -5.78, 0.3879), (4.966, -5.467, 0.1661), (5.102, -5.234, -0.08695), (5.186, -5.091, -0.3615), (5.214, -5.043, -0.6471), (5.186, -5.091, -0.9327), (5.102, -5.234, -1.207), (4.966, -5.467, -1.46), (4.784, -5.78, -1.682), (4.561, -6.161, -1.864), (4.307, -6.597, -1.999), (4.031, -7.069, -2.083), (4.082, -7.174, 0.7885), (4.406, -6.803, 0.7052), (4.704, -6.461, 0.57), (4.966, -6.161, 0.3879), (5.181, -5.915, 0.1661), (5.341, -5.733, -0.08695), (5.439, -5.62, -0.3615), (5.472, -5.582, -0.6471), (5.439, -5.62, -0.9327), (5.341, -5.733, -1.207), (5.181, -5.915, -1.46), (4.966, -6.161, -1.682), (4.704, -6.461, -1.864), (4.406, -6.803, -1.999), (4.082, -7.174, -2.083), (4.119, -7.294, 0.7885), (4.479, -7.038, 0.7052), (4.811, -6.803, 0.57), (5.102, -6.597, 0.3879), (5.341, -6.427, 0.1661), (5.518, -6.301, -0.08695), (5.628, -6.224, -0.3615), (5.664, -6.198, -0.6471), (5.628, -6.224, -0.9327), (5.518, -6.301, -1.207), (5.341, -6.427, -1.46), (5.102, -6.597, -1.682), (4.811, -6.803, -1.864), (4.479, -7.038, -1.999), (4.119, -7.294, -2.083), (4.142, -7.424, 0.7885), (4.524, -7.294, 0.7052), (4.877, -7.174, 0.57), (5.186, -7.069, 0.3879), (5.439, -6.982, 0.1661), (5.628, -6.918, -0.08695), (5.744, -6.879, -0.3615), (5.783, -6.865, -0.6471), (5.744, -6.879, -0.9327), (5.628, -6.918, -1.207), (5.439, -6.982, -1.46), (5.186, -7.069, -1.682), (4.877, -7.174, -1.864), (4.524, -7.294, -1.999), (4.142, -7.424, -2.083), (4.15, -7.56, 0.7885), (4.54, -7.56, 0.7052), (4.899, -7.56, 0.57), (5.214, -7.56, 0.3879), (5.472, -7.56, 0.1661), (5.664, -7.56, -0.08695), (5.783, -7.56, -0.3615), (5.823, -7.56, -0.6471), (5.783, -7.56, -0.9327), (5.664, -7.56, -1.207), (5.472, -7.56, -1.46), (5.214, -7.56, -1.682), (4.899, -7.56, -1.864), (4.54, -7.56, -1.999), (4.15, -7.56, -2.083), (4.142, -7.695, 0.7885), (4.524, -7.825, 0.7052), (4.877, -7.946, 0.57), (5.186, -8.051, 0.3879), (5.439, -8.137, 0.1661), (5.628, -8.201, -0.08695), (5.744, -8.241, -0.3615), (5.783, -8.254, -0.6471), (5.744, -8.241, -0.9327), (5.628, -8.201, -1.207), (5.439, -8.137, -1.46), (5.186, -8.051, -1.682), (4.877, -7.946, -1.864), (4.524, -7.825, -1.999), (4.142, -7.695, -2.083), (4.119, -7.825, 0.7885), (4.479, -8.081, 0.7052), (4.811, -8.317, 0.57), (5.102, -8.523, 0.3879), (5.341, -8.692, 0.1661), (5.518, -8.818, -0.08695), (5.628, -8.896, -0.3615), (5.664, -8.922, -0.6471), (5.628, -8.896, -0.9327), (5.518, -8.818, -1.207), (5.341, -8.692, -1.46), (5.102, -8.523, -1.682), (4.811, -8.317, -1.864), (4.479, -8.081, -1.999), (4.119, -7.825, -2.083), (4.082, -7.946, 0.7885), (4.406, -8.317, 0.7052), (4.704, -8.658, 0.57), (4.966, -8.958, 0.3879), (5.181, -9.204, 0.1661), (5.341, -9.387, -0.08695), (5.439, -9.499, -0.3615), (5.472, -9.537, -0.6471), (5.439, -9.499, -0.9327), (5.341, -9.387, -1.207), (5.181, -9.204, -1.46), (4.966, -8.958, -1.682), (4.704, -8.658, -1.864), (4.406, -8.317, -1.999), (4.082, -7.946, -2.083), (4.031, -8.051, 0.7885), (4.307, -8.523, 0.7052), (4.561, -8.958, 0.57), (4.784, -9.339, 0.3879), (4.966, -9.652, 0.1661), (5.102, -9.885, -0.08695), (5.186, -10.03, -0.3615), (5.214, -10.08, -0.6471), (5.186, -10.03, -0.9327), (5.102, -9.885, -1.207), (4.966, -9.652, -1.46), (4.784, -9.339, -1.682), (4.561, -8.958, -1.864), (4.307, -8.523, -1.999), (4.031, -8.051, -2.083), (3.97, -8.137, 0.7885), (4.186, -8.692, 0.7052), (4.386, -9.204, 0.57), (4.561, -9.652, 0.3879), (4.704, -10.02, 0.1661), (4.811, -10.29, -0.08695), (4.877, -10.46, -0.3615), (4.899, -10.52, -0.6471), (4.877, -10.46, -0.9327), (4.811, -10.29, -1.207), (4.704, -10.02, -1.46), (4.561, -9.652, -1.682), (4.386, -9.204, -1.864), (4.186, -8.692, -1.999), (3.97, -8.137, -2.083), (3.744, -7.56, -2.111), (3.9, -8.201, 0.7885), (4.049, -8.818, 0.7052), (4.186, -9.387, 0.57), (4.307, -9.885, 0.3879), (4.406, -10.29, 0.1661), (4.479, -10.6, -0.08695), (4.524, -10.79, -0.3615), (4.54, -10.85, -0.6471), (4.524, -10.79, -0.9327), (4.479, -10.6, -1.207), (4.406, -10.29, -1.46), (4.307, -9.885, -1.682), (4.186, -9.387, -1.864), (4.049, -8.818, -1.999), (3.9, -8.201, -2.083), (3.824, -8.241, 0.7885), (3.9, -8.896, 0.7052), (3.97, -9.499, 0.57), (4.031, -10.03, 0.3879), (4.082, -10.46, 0.1661), (4.119, -10.79, -0.08695), (4.142, -10.98, -0.3615), (4.15, -11.05, -0.6471), (4.142, -10.98, -0.9327), (4.119, -10.79, -1.207), (4.082, -10.46, -1.46), (4.031, -10.03, -1.682), (3.97, -9.499, -1.864), (3.9, -8.896, -1.999), (3.824, -8.241, -2.083), (3.744, -8.254, 0.7885), (3.744, -8.922, 0.7052), (3.744, -9.537, 0.57), (3.744, -10.08, 0.3879), (3.744, -10.52, 0.1661), (3.744, -10.85, -0.08695), (3.744, -11.05, -0.3615), (3.744, -11.12, -0.6471), (3.744, -11.05, -0.9327), (3.744, -10.85, -1.207), (3.744, -10.52, -1.46), (3.744, -10.08, -1.682), (3.744, -9.537, -1.864), (3.744, -8.922, -1.999), (3.744, -8.254, -2.083), (3.665, -8.241, 0.7885), (3.589, -8.896, 0.7052), (3.519, -9.499, 0.57), (3.458, -10.03, 0.3879), (3.407, -10.46, 0.1661), (3.37, -10.79, -0.08695), (3.347, -10.98, -0.3615), (3.339, -11.05, -0.6471), (3.347, -10.98, -0.9327), (3.37, -10.79, -1.207), (3.407, -10.46, -1.46), (3.458, -10.03, -1.682), (3.519, -9.499, -1.864), (3.589, -8.896, -1.999), (3.665, -8.241, -2.083), (3.589, -8.201, 0.7885), (3.44, -8.818, 0.7052), (3.303, -9.387, 0.57), (3.182, -9.885, 0.3879), (3.083, -10.29, 0.1661), (3.01, -10.6, -0.08695), (2.964, -10.79, -0.3615), (2.949, -10.85, -0.6471), (2.964, -10.79, -0.9327), (3.01, -10.6, -1.207), (3.083, -10.29, -1.46), (3.182, -9.885, -1.682), (3.303, -9.387, -1.864), (3.44, -8.818, -1.999), (3.589, -8.201, -2.083), (3.519, -8.137, 0.7885), (3.303, -8.692, 0.7052), (3.103, -9.204, 0.57), (2.928, -9.652, 0.3879), (2.784, -10.02, 0.1661), (2.678, -10.29, -0.08695), (2.612, -10.46, -0.3615), (2.59, -10.52, -0.6471), (2.612, -10.46, -0.9327), (2.678, -10.29, -1.207), (2.784, -10.02, -1.46), (2.928, -9.652, -1.682), (3.103, -9.204, -1.864), (3.303, -8.692, -1.999), (3.519, -8.137, -2.083), (3.458, -8.051, 0.7885), (3.182, -8.523, 0.7052), (2.928, -8.958, 0.57), (2.705, -9.339, 0.3879), (2.523, -9.652, 0.1661), (2.387, -9.885, -0.08695), (2.303, -10.03, -0.3615), (2.275, -10.08, -0.6471), (2.303, -10.03, -0.9327), (2.387, -9.885, -1.207), (2.523, -9.652, -1.46), (2.705, -9.339, -1.682), (2.928, -8.958, -1.864), (3.182, -8.523, -1.999), (3.458, -8.051, -2.083), (3.407, -7.946, 0.7885), (3.083, -8.317, 0.7052), (2.784, -8.658, 0.57), (2.523, -8.958, 0.3879), (2.308, -9.204, 0.1661), (2.148, -9.387, -0.08695), (2.05, -9.499, -0.3615), (2.017, -9.537, -0.6471), (2.05, -9.499, -0.9327), (2.148, -9.387, -1.207), (2.308, -9.204, -1.46), (2.523, -8.958, -1.682), (2.784, -8.658, -1.864), (3.083, -8.317, -1.999), (3.407, -7.946, -2.083), (3.744, -7.56, 0.8166), (3.37, -7.825, 0.7885), (3.01, -8.081, 0.7052), (2.678, -8.317, 0.57), (2.387, -8.523, 0.3879), (2.148, -8.692, 0.1661), (1.971, -8.818, -0.08695), (1.861, -8.896, -0.3615), (1.824, -8.922, -0.6471), (1.861, -8.896, -0.9327), (1.971, -8.818, -1.207), (2.148, -8.692, -1.46), (2.387, -8.523, -1.682), (2.678, -8.317, -1.864), (3.01, -8.081, -1.999), (3.37, -7.825, -2.083), (3.347, -7.695, 0.7885), (2.964, -7.825, 0.7052), (2.612, -7.946, 0.57), (2.303, -8.051, 0.3879), (2.05, -8.137, 0.1661), (1.861, -8.201, -0.08695), (1.745, -8.241, -0.3615), (1.706, -8.254, -0.6471), (1.745, -8.241, -0.9327), (1.861, -8.201, -1.207), (2.05, -8.137, -1.46), (2.303, -8.051, -1.682), (2.612, -7.946, -1.864), (2.964, -7.825, -1.999), (3.347, -7.695, -2.083), (0.5513, -7.493, -0.2), (0.5113, -7.493, -0.4856), (0.5904, -6.812, -0.2), (0.5513, -6.799, -0.4856), (0.0, -7.438, -0.06637), (0.0, -7.438, -0.3519), (0.0, -6.757, -0.06637), (0.0, -6.744, -0.3519), (0.5513, -7.493, 1.034), (0.5904, -6.812, 1.034), (0.0, -7.438, 1.167), (0.0, -6.757, 1.167), (2.015, -8.77, 1.204), (2.189, -5.73, 1.204), (0.0, -8.525, 1.801), (0.0, -5.485, 1.801), (2.258, -8.777, 2.15), (2.433, -5.737, 2.15), (0.0, -8.532, 2.746), (0.0, -5.492, 2.746), (1.847, -8.209, 2.483), (1.962, -6.221, 2.483), (0.0, -8.048, 2.873), (0.0, -6.06, 2.873), (1.904, -8.21, 2.79), (2.018, -6.222, 2.79), (0.0, -8.05, 3.18), (0.0, -6.062, 3.18), (1.69, -5.678, 1.543), (0.0, -5.54, 1.878), (1.827, -5.682, 2.073), (0.0, -5.544, 2.407), (1.748, -4.85, 1.542), (0.0, -4.713, 1.876), (1.885, -4.854, 2.072), (0.0, -4.716, 2.406), (1.166, -4.809, 1.809), (0.0, -4.756, 1.937), (1.218, -4.81, 2.011), (0.0, -4.758, 2.139), (1.153, -5.149, 1.808), (0.0, -5.096, 1.936), (1.205, -5.15, 2.011), (0.0, -5.098, 2.138), (1.569, -13.08, 1.23), (0.0, -12.84, 1.826), (1.813, -13.09, 2.175), (0.0, -12.84, 2.772), (1.271, -13.03, 1.547), (0.0, -12.89, 1.898), (1.414, -13.04, 2.103), (0.0, -12.89, 2.454), (1.205, -13.66, 1.551), (0.0, -13.51, 1.902), (1.348, -13.66, 2.107), (0.0, -13.52, 2.458), (2.123, -1.337, 2.275), (0.0, -1.153, 2.721), (1.79, -4.557, 2.294), (0.0, -4.374, 2.74), (1.944, -9.291, 3.154), (0.0, -9.108, 3.599), (1.612, -12.51, 3.173), (0.0, -12.33, 3.618), (1.465, -12.94, 2.451), (0.0, -12.79, 2.831), (1.337, -12.58, 3.086), (0.0, -12.46, 3.369), (1.44, -12.38, 2.114), (0.0, -12.22, 2.494), (1.312, -12.01, 2.749), (0.0, -11.9, 3.033)], [], [(22, 7, 483, 485), (3, 2, 17, 18), (11, 10, 25, 26), (12, 11, 26, 27), (8, 7, 22, 23), (4, 3, 18, 19), (13, 12, 27, 28), (9, 8, 23, 24), (5, 4, 19, 20), (1, 0, 15, 16), (2, 1, 16, 17), (14, 13, 28, 29), (10, 9, 24, 25), (6, 5, 20, 21), (26, 25, 40, 41), (22, 21, 36, 37), (18, 17, 32, 33), (27, 26, 41, 42), (23, 22, 37, 38), (19, 18, 33, 34), (16, 15, 30, 31), (28, 27, 42, 43), (24, 23, 38, 39), (20, 19, 34, 35), (21, 20, 35, 36), (17, 16, 31, 32), (29, 28, 43, 44), (25, 24, 39, 40), (44, 43, 58, 59), (40, 39, 54, 55), (36, 35, 50, 51), (32, 31, 46, 47), (33, 32, 47, 48), (41, 40, 55, 56), (37, 36, 51, 52), (38, 37, 52, 53), (34, 33, 48, 49), (42, 41, 56, 57), (43, 42, 57, 58), (39, 38, 53, 54), (35, 34, 49, 50), (31, 30, 45, 46), (50, 49, 64, 65), (46, 45, 60, 61), (58, 57, 72, 73), (54, 53, 68, 69), (55, 54, 69, 70), (51, 50, 65, 66), (47, 46, 61, 62), (59, 58, 73, 74), (56, 55, 70, 71), (52, 51, 66, 67), (48, 47, 62, 63), (57, 56, 71, 72), (53, 52, 67, 68), (49, 48, 63, 64), (72, 71, 86, 87), (68, 67, 82, 83), (64, 63, 78, 79), (73, 72, 87, 88), (69, 68, 83, 84), (65, 64, 79, 80), (61, 60, 75, 76), (62, 61, 76, 77), (74, 73, 88, 89), (70, 69, 84, 85), (66, 65, 80, 81), (67, 66, 81, 82), (63, 62, 77, 78), (71, 70, 85, 86), (86, 85, 100, 101), (82, 81, 96, 97), (78, 77, 92, 93), (79, 78, 93, 94), (87, 86, 101, 102), (83, 82, 97, 98), (84, 83, 98, 99), (80, 79, 94, 95), (76, 75, 90, 91), (88, 87, 102, 103), (89, 88, 103, 104), (85, 84, 99, 100), (81, 80, 95, 96), (77, 76, 91, 92), (96, 95, 110, 111), (92, 91, 106, 107), (104, 103, 118, 119), (100, 99, 114, 115), (101, 100, 115, 116), (97, 96, 111, 112), (93, 92, 107, 108), (102, 101, 116, 117), (98, 97, 112, 113), (94, 93, 108, 109), (91, 90, 105, 106), (103, 102, 117, 118), (99, 98, 113, 114), (95, 94, 109, 110), (118, 117, 132, 133), (114, 113, 128, 129), (110, 109, 124, 125), (106, 105, 120, 121), (119, 118, 133, 134), (115, 114, 129, 130), (111, 110, 125, 126), (107, 106, 121, 122), (108, 107, 122, 123), (116, 115, 130, 131), (112, 111, 126, 127), (113, 112, 127, 128), (109, 108, 123, 124), (117, 116, 131, 132), (132, 131, 146, 147), (128, 127, 142, 143), (124, 123, 138, 139), (125, 124, 139, 140), (121, 120, 135, 136), (133, 132, 147, 148), (129, 128, 143, 144), (130, 129, 144, 145), (126, 125, 140, 141), (122, 121, 136, 137), (134, 133, 148, 149), (131, 130, 145, 146), (127, 126, 141, 142), (123, 122, 137, 138), (142, 141, 156, 157), (138, 137, 152, 153), (146, 145, 160, 161), (147, 146, 161, 162), (143, 142, 157, 158), (139, 138, 153, 154), (148, 147, 162, 163), (144, 143, 158, 159), (140, 139, 154, 155), (136, 135, 150, 151), (137, 136, 151, 152), (149, 148, 163, 164), (145, 144, 159, 160), (141, 140, 155, 156), (164, 163, 178, 179), (160, 159, 174, 175), (156, 155, 170, 171), (152, 151, 166, 167), (161, 160, 175, 176), (157, 156, 171, 172), (153, 152, 167, 168), (154, 153, 168, 169), (162, 161, 176, 177), (158, 157, 172, 173), (159, 158, 173, 174), (155, 154, 169, 170), (151, 150, 165, 166), (163, 162, 177, 178), (166, 165, 180, 181), (178, 177, 192, 193), (174, 173, 188, 189), (170, 169, 184, 185), (171, 170, 185, 186), (167, 166, 181, 182), (179, 178, 193, 194), (175, 174, 189, 190), (176, 175, 190, 191), (172, 171, 186, 187), (168, 167, 182, 183), (177, 176, 191, 192), (173, 172, 187, 188), (169, 168, 183, 184), (188, 187, 202, 203), (184, 183, 198, 199), (192, 191, 206, 207), (193, 192, 207, 208), (189, 188, 203, 204), (185, 184, 199, 200), (181, 180, 195, 196), (194, 193, 208, 209), (190, 189, 204, 205), (186, 185, 200, 201), (182, 181, 196, 197), (183, 182, 197, 198), (191, 190, 205, 206), (187, 186, 201, 202), (206, 205, 220, 221), (202, 201, 216, 217), (198, 197, 212, 213), (207, 206, 221, 222), (203, 202, 217, 218), (199, 198, 213, 214), (200, 199, 214, 215), (196, 195, 210, 211), (208, 207, 222, 223), (204, 203, 218, 219), (205, 204, 219, 220), (201, 200, 215, 216), (197, 196, 211, 212), (209, 208, 223, 224), (212, 211, 226, 227), (224, 223, 238, 239), (220, 219, 234, 235), (216, 215, 230, 231), (217, 216, 231, 232), (213, 212, 227, 228), (221, 220, 235, 236), (222, 221, 236, 237), (218, 217, 232, 233), (214, 213, 228, 229), (223, 222, 237, 238), (219, 218, 233, 234), (215, 214, 229, 230), (211, 210, 225, 226), (234, 233, 248, 249), (230, 229, 244, 245), (226, 225, 240, 241), (238, 237, 252, 253), (239, 238, 253, 254), (235, 234, 249, 250), (231, 230, 245, 246), (227, 226, 241, 242), (236, 235, 250, 251), (232, 231, 246, 247), (228, 227, 242, 243), (229, 228, 243, 244), (237, 236, 251, 252), (233, 232, 247, 248), (252, 251, 266, 267), (248, 247, 262, 263), (244, 243, 258, 259), (241, 240, 255, 256), (253, 252, 267, 268), (249, 248, 263, 264), (245, 244, 259, 260), (246, 245, 260, 261), (242, 241, 256, 257), (254, 253, 268, 269), (250, 249, 264, 265), (251, 250, 265, 266), (247, 246, 261, 262), (243, 242, 257, 258), (258, 257, 272, 273), (266, 265, 280, 281), (262, 261, 276, 277), (263, 262, 277, 278), (259, 258, 273, 274), (267, 266, 281, 282), (268, 267, 282, 283), (264, 263, 278, 279), (260, 259, 274, 275), (256, 255, 270, 271), (269, 268, 283, 284), (265, 264, 279, 280), (261, 260, 275, 276), (257, 256, 271, 272), (280, 279, 294, 295), (276, 275, 290, 291), (272, 271, 286, 287), (284, 283, 298, 299), (281, 280, 295, 296), (277, 276, 291, 292), (273, 272, 287, 288), (282, 281, 296, 297), (278, 277, 292, 293), (274, 273, 288, 289), (275, 274, 289, 290), (271, 270, 285, 286), (283, 282, 297, 298), (279, 278, 293, 294), (298, 297, 312, 313), (294, 293, 308, 309), (290, 289, 304, 305), (286, 285, 300, 301), (287, 286, 301, 302), (299, 298, 313, 314), (295, 294, 309, 310), (291, 290, 305, 306), (292, 291, 306, 307), (288, 287, 302, 303), (296, 295, 310, 311), (297, 296, 311, 312), (293, 292, 307, 308), (289, 288, 303, 304), (304, 303, 318, 319), (312, 311, 326, 327), (308, 307, 322, 323), (309, 308, 323, 324), (305, 304, 319, 320), (301, 300, 315, 316), (313, 312, 327, 328), (314, 313, 328, 329), (310, 309, 324, 325), (306, 305, 320, 321), (302, 301, 316, 317), (311, 310, 325, 326), (307, 306, 321, 322), (303, 302, 317, 318), (326, 325, 341, 342), (322, 321, 337, 338), (318, 317, 333, 334), (327, 326, 342, 343), (323, 322, 338, 339), (319, 318, 334, 335), (316, 315, 331, 332), (328, 327, 343, 344), (324, 323, 339, 340), (320, 319, 335, 336), (321, 320, 336, 337), (317, 316, 332, 333), (329, 328, 344, 345), (325, 324, 340, 341), (345, 344, 359, 360), (341, 340, 355, 356), (337, 336, 351, 352), (333, 332, 347, 348), (334, 333, 348, 349), (342, 341, 356, 357), (338, 337, 352, 353), (339, 338, 353, 354), (335, 334, 349, 350), (343, 342, 357, 358), (344, 343, 358, 359), (340, 339, 354, 355), (336, 335, 350, 351), (332, 331, 346, 347), (351, 350, 365, 366), (347, 346, 361, 362), (359, 358, 373, 374), (355, 354, 369, 370), (356, 355, 370, 371), (352, 351, 366, 367), (348, 347, 362, 363), (360, 359, 374, 375), (357, 356, 371, 372), (353, 352, 367, 368), (349, 348, 363, 364), (358, 357, 372, 373), (354, 353, 368, 369), (350, 349, 364, 365), (373, 372, 387, 388), (369, 368, 383, 384), (365, 364, 379, 380), (374, 373, 388, 389), (370, 369, 384, 385), (366, 365, 380, 381), (362, 361, 376, 377), (363, 362, 377, 378), (375, 374, 389, 390), (371, 370, 385, 386), (367, 366, 381, 382), (368, 367, 382, 383), (364, 363, 378, 379), (372, 371, 386, 387), (387, 386, 401, 402), (383, 382, 397, 398), (379, 378, 393, 394), (380, 379, 394, 395), (388, 387, 402, 403), (384, 383, 398, 399), (385, 384, 399, 400), (381, 380, 395, 396), (377, 376, 391, 392), (389, 388, 403, 404), (390, 389, 404, 405), (386, 385, 400, 401), (382, 381, 396, 397), (378, 377, 392, 393), (397, 396, 411, 412), (393, 392, 407, 408), (405, 404, 419, 420), (401, 400, 415, 416), (402, 401, 416, 417), (398, 397, 412, 413), (394, 393, 408, 409), (403, 402, 417, 418), (399, 398, 413, 414), (395, 394, 409, 410), (392, 391, 406, 407), (404, 403, 418, 419), (400, 399, 414, 415), (396, 395, 410, 411), (419, 418, 433, 434), (415, 414, 429, 430), (411, 410, 425, 426), (407, 406, 421, 422), (420, 419, 434, 435), (416, 415, 430, 431), (412, 411, 426, 427), (408, 407, 422, 423), (409, 408, 423, 424), (417, 416, 431, 432), (413, 412, 427, 428), (414, 413, 428, 429), (410, 409, 424, 425), (418, 417, 432, 433), (433, 432, 447, 448), (429, 428, 443, 444), (425, 424, 439, 440), (426, 425, 440, 441), (422, 421, 436, 437), (434, 433, 448, 449), (430, 429, 444, 445), (431, 430, 445, 446), (427, 426, 441, 442), (423, 422, 437, 438), (435, 434, 449, 450), (432, 431, 446, 447), (428, 427, 442, 443), (424, 423, 438, 439), (443, 442, 458, 459), (439, 438, 454, 455), (447, 446, 462, 463), (448, 447, 463, 464), (444, 443, 459, 460), (440, 439, 455, 456), (449, 448, 464, 465), (445, 444, 460, 461), (441, 440, 456, 457), (437, 436, 452, 453), (438, 437, 453, 454), (450, 449, 465, 466), (446, 445, 461, 462), (442, 441, 457, 458), (466, 465, 480, 481), (462, 461, 476, 477), (458, 457, 472, 473), (454, 453, 468, 469), (463, 462, 477, 478), (459, 458, 473, 474), (455, 454, 469, 470), (456, 455, 470, 471), (464, 463, 478, 479), (460, 459, 474, 475), (461, 460, 475, 476), (457, 456, 471, 472), (453, 452, 467, 468), (465, 464, 479, 480), (330, 14, 29), (0, 451, 15), (330, 29, 44), (15, 451, 30), (330, 44, 59), (30, 451, 45), (330, 59, 74), (45, 451, 60), (60, 451, 75), (330, 74, 89), (330, 89, 104), (75, 451, 90), (330, 104, 119), (90, 451, 105), (330, 119, 134), (105, 451, 120), (120, 451, 135), (330, 134, 149), (330, 149, 164), (135, 451, 150), (330, 164, 179), (150, 451, 165), (330, 179, 194), (165, 451, 180), (180, 451, 195), (330, 194, 209), (330, 209, 224), (195, 451, 210), (330, 224, 239), (210, 451, 225), (330, 239, 254), (225, 451, 240), (240, 451, 255), (330, 254, 269), (330, 269, 284), (255, 451, 270), (330, 284, 299), (270, 451, 285), (330, 299, 314), (285, 451, 300), (300, 451, 315), (330, 314, 329), (330, 329, 345), (315, 451, 331), (330, 345, 360), (331, 451, 346), (330, 360, 375), (346, 451, 361), (361, 451, 376), (330, 375, 390), (330, 390, 405), (376, 451, 391), (330, 405, 420), (391, 451, 406), (330, 420, 435), (406, 451, 421), (421, 451, 436), (330, 435, 450), (330, 450, 466), (436, 451, 452), (330, 466, 481), (452, 451, 467), (468, 467, 0, 1), (480, 479, 12, 13), (476, 475, 8, 9), (472, 471, 4, 5), (473, 472, 5, 6), (469, 468, 1, 2), (481, 480, 13, 14), (477, 476, 9, 10), (478, 477, 10, 11), (474, 473, 6, 7), (470, 469, 2, 3), (330, 481, 14), (479, 478, 11, 12), (475, 474, 7, 8), (471, 470, 3, 4), (467, 451, 0), (484, 485, 489, 488), (7, 6, 482, 483), (21, 22, 485, 484), (6, 21, 484, 482), (487, 486, 488, 489), (483, 482, 486, 487), (488, 486, 492, 493), (485, 483, 487, 489), (490, 491, 495, 494), (486, 482, 490, 492), (482, 484, 491, 490), (484, 488, 493, 491), (501, 499, 512, 513), (492, 490, 494, 496), (491, 493, 497, 495), (493, 492, 496, 497), (499, 501, 505, 503), (497, 496, 500, 501), (494, 495, 499, 498), (500, 496, 1009, 1011), (504, 502, 506, 508), (501, 500, 504, 505), (498, 499, 503, 502), (500, 498, 502, 504), (506, 507, 509, 508), (503, 505, 509, 507), (505, 504, 508, 509), (502, 503, 507, 506), (511, 513, 517, 515), (495, 497, 511, 510), (497, 501, 513, 511), (499, 495, 510, 512), (514, 515, 519, 518), (512, 510, 514, 516), (513, 512, 516, 517), (510, 511, 515, 514), (520, 518, 522, 524), (515, 517, 521, 519), (516, 514, 518, 520), (517, 516, 520, 521), (522, 523, 525, 524), (521, 520, 524, 525), (518, 519, 523, 522), (519, 521, 525, 523), (539, 538, 553, 554), (535, 534, 549, 550), (531, 530, 545, 546), (527, 526, 541, 542), (528, 527, 542, 543), (540, 539, 554, 555), (536, 535, 550, 551), (532, 531, 546, 547), (533, 532, 547, 548), (529, 528, 543, 544), (537, 536, 551, 552), (538, 537, 552, 553), (534, 533, 548, 549), (530, 529, 544, 545), (542, 541, 556, 557), (554, 553, 568, 569), (550, 549, 564, 565), (546, 545, 560, 561), (547, 546, 561, 562), (543, 542, 557, 558), (555, 554, 569, 570), (551, 550, 565, 566), (552, 551, 566, 567), (548, 547, 562, 563), (544, 543, 558, 559), (553, 552, 567, 568), (549, 548, 563, 564), (545, 544, 559, 560), (564, 563, 578, 579), (560, 559, 574, 575), (568, 567, 582, 583), (569, 568, 583, 584), (565, 564, 579, 580), (561, 560, 575, 576), (557, 556, 571, 572), (570, 569, 584, 585), (566, 565, 580, 581), (562, 561, 576, 577), (558, 557, 572, 573), (559, 558, 573, 574), (567, 566, 581, 582), (563, 562, 577, 578), (582, 581, 596, 597), (578, 577, 592, 593), (574, 573, 588, 589), (583, 582, 597, 598), (579, 578, 593, 594), (575, 574, 589, 590), (576, 575, 590, 591), (572, 571, 586, 587), (584, 583, 598, 599), (580, 579, 594, 595), (581, 580, 595, 596), (577, 576, 591, 592), (573, 572, 587, 588), (585, 584, 599, 600), (588, 587, 602, 603), (600, 599, 614, 615), (596, 595, 610, 611), (592, 591, 606, 607), (593, 592, 607, 608), (589, 588, 603, 604), (597, 596, 611, 612), (598, 597, 612, 613), (594, 593, 608, 609), (590, 589, 604, 605), (599, 598, 613, 614), (595, 594, 609, 610), (591, 590, 605, 606), (587, 586, 601, 602), (610, 609, 624, 625), (606, 605, 620, 621), (602, 601, 616, 617), (614, 613, 628, 629), (615, 614, 629, 630), (611, 610, 625, 626), (607, 606, 621, 622), (603, 602, 617, 618), (612, 611, 626, 627), (608, 607, 622, 623), (604, 603, 618, 619), (605, 604, 619, 620), (613, 612, 627, 628), (609, 608, 623, 624), (628, 627, 642, 643), (624, 623, 638, 639), (620, 619, 634, 635), (617, 616, 631, 632), (629, 628, 643, 644), (625, 624, 639, 640), (621, 620, 635, 636), (622, 621, 636, 637), (618, 617, 632, 633), (630, 629, 644, 645), (626, 625, 640, 641), (627, 626, 641, 642), (623, 622, 637, 638), (619, 618, 633, 634), (634, 633, 648, 649), (642, 641, 656, 657), (638, 637, 652, 653), (639, 638, 653, 654), (635, 634, 649, 650), (643, 642, 657, 658), (644, 643, 658, 659), (640, 639, 654, 655), (636, 635, 650, 651), (632, 631, 646, 647), (645, 644, 659, 660), (641, 640, 655, 656), (637, 636, 651, 652), (633, 632, 647, 648), (656, 655, 670, 671), (652, 651, 666, 667), (648, 647, 662, 663), (660, 659, 674, 675), (657, 656, 671, 672), (653, 652, 667, 668), (649, 648, 663, 664), (658, 657, 672, 673), (654, 653, 668, 669), (650, 649, 664, 665), (651, 650, 665, 666), (647, 646, 661, 662), (659, 658, 673, 674), (655, 654, 669, 670), (674, 673, 688, 689), (670, 669, 684, 685), (666, 665, 680, 681), (662, 661, 676, 677), (663, 662, 677, 678), (675, 674, 689, 690), (671, 670, 685, 686), (667, 666, 681, 682), (668, 667, 682, 683), (664, 663, 678, 679), (672, 671, 686, 687), (673, 672, 687, 688), (669, 668, 683, 684), (665, 664, 679, 680), (680, 679, 694, 695), (688, 687, 702, 703), (684, 683, 698, 699), (685, 684, 699, 700), (681, 680, 695, 696), (677, 676, 691, 692), (689, 688, 703, 704), (690, 689, 704, 705), (686, 685, 700, 701), (682, 681, 696, 697), (678, 677, 692, 693), (687, 686, 701, 702), (683, 682, 697, 698), (679, 678, 693, 694), (702, 701, 716, 717), (698, 697, 712, 713), (694, 693, 708, 709), (703, 702, 717, 718), (699, 698, 713, 714), (695, 694, 709, 710), (692, 691, 706, 707), (704, 703, 718, 719), (700, 699, 714, 715), (696, 695, 710, 711), (697, 696, 711, 712), (693, 692, 707, 708), (705, 704, 719, 720), (701, 700, 715, 716), (720, 719, 734, 735), (716, 715, 730, 731), (712, 711, 726, 727), (708, 707, 722, 723), (709, 708, 723, 724), (717, 716, 731, 732), (713, 712, 727, 728), (714, 713, 728, 729), (710, 709, 724, 725), (718, 717, 732, 733), (719, 718, 733, 734), (715, 714, 729, 730), (711, 710, 725, 726), (707, 706, 721, 722), (726, 725, 740, 741), (722, 721, 736, 737), (734, 733, 748, 749), (730, 729, 744, 745), (731, 730, 745, 746), (727, 726, 741, 742), (723, 722, 737, 738), (735, 734, 749, 750), (732, 731, 746, 747), (728, 727, 742, 743), (724, 723, 738, 739), (733, 732, 747, 748), (729, 728, 743, 744), (725, 724, 739, 740), (748, 747, 762, 763), (744, 743, 758, 759), (740, 739, 754, 755), (749, 748, 763, 764), (745, 744, 759, 760), (741, 740, 755, 756), (737, 736, 751, 752), (738, 737, 752, 753), (750, 749, 764, 765), (746, 745, 760, 761), (742, 741, 756, 757), (743, 742, 757, 758), (739, 738, 753, 754), (747, 746, 761, 762), (762, 761, 776, 777), (758, 757, 772, 773), (754, 753, 768, 769), (755, 754, 769, 770), (763, 762, 777, 778), (759, 758, 773, 774), (760, 759, 774, 775), (756, 755, 770, 771), (752, 751, 766, 767), (764, 763, 778, 779), (765, 764, 779, 780), (761, 760, 775, 776), (757, 756, 771, 772), (753, 752, 767, 768), (772, 771, 786, 787), (768, 767, 782, 783), (780, 779, 794, 795), (776, 775, 790, 791), (777, 776, 791, 792), (773, 772, 787, 788), (769, 768, 783, 784), (778, 777, 792, 793), (774, 773, 788, 789), (770, 769, 784, 785), (767, 766, 781, 782), (779, 778, 793, 794), (775, 774, 789, 790), (771, 770, 785, 786), (794, 793, 808, 809), (790, 789, 804, 805), (786, 785, 800, 801), (782, 781, 796, 797), (795, 794, 809, 810), (791, 790, 805, 806), (787, 786, 801, 802), (783, 782, 797, 798), (784, 783, 798, 799), (792, 791, 806, 807), (788, 787, 802, 803), (789, 788, 803, 804), (785, 784, 799, 800), (793, 792, 807, 808), (808, 807, 822, 823), (804, 803, 818, 819), (800, 799, 814, 815), (801, 800, 815, 816), (797, 796, 811, 812), (809, 808, 823, 824), (805, 804, 819, 820), (806, 805, 820, 821), (802, 801, 816, 817), (798, 797, 812, 813), (810, 809, 824, 825), (807, 806, 821, 822), (803, 802, 817, 818), (799, 798, 813, 814), (818, 817, 832, 833), (814, 813, 828, 829), (822, 821, 836, 837), (823, 822, 837, 838), (819, 818, 833, 834), (815, 814, 829, 830), (824, 823, 838, 839), (820, 819, 834, 835), (816, 815, 830, 831), (812, 811, 826, 827), (813, 812, 827, 828), (825, 824, 839, 840), (821, 820, 835, 836), (817, 816, 831, 832), (840, 839, 854, 855), (836, 835, 850, 851), (832, 831, 846, 847), (828, 827, 842, 843), (837, 836, 851, 852), (833, 832, 847, 848), (829, 828, 843, 844), (830, 829, 844, 845), (838, 837, 852, 853), (834, 833, 848, 849), (835, 834, 849, 850), (831, 830, 845, 846), (827, 826, 841, 842), (839, 838, 853, 854), (842, 841, 857, 858), (854, 853, 869, 870), (850, 849, 865, 866), (846, 845, 861, 862), (847, 846, 862, 863), (843, 842, 858, 859), (855, 854, 870, 871), (851, 850, 866, 867), (852, 851, 867, 868), (848, 847, 863, 864), (844, 843, 859, 860), (853, 852, 868, 869), (849, 848, 864, 865), (845, 844, 860, 861), (865, 864, 879, 880), (861, 860, 875, 876), (869, 868, 883, 884), (870, 869, 884, 885), (866, 865, 880, 881), (862, 861, 876, 877), (858, 857, 872, 873), (871, 870, 885, 886), (867, 866, 881, 882), (863, 862, 877, 878), (859, 858, 873, 874), (860, 859, 874, 875), (868, 867, 882, 883), (864, 863, 878, 879), (883, 882, 897, 898), (879, 878, 893, 894), (875, 874, 889, 890), (884, 883, 898, 899), (880, 879, 894, 895), (876, 875, 890, 891), (877, 876, 891, 892), (873, 872, 887, 888), (885, 884, 899, 900), (881, 880, 895, 896), (882, 881, 896, 897), (878, 877, 892, 893), (874, 873, 888, 889), (886, 885, 900, 901), (889, 888, 903, 904), (901, 900, 915, 916), (897, 896, 911, 912), (893, 892, 907, 908), (894, 893, 908, 909), (890, 889, 904, 905), (898, 897, 912, 913), (899, 898, 913, 914), (895, 894, 909, 910), (891, 890, 905, 906), (900, 899, 914, 915), (896, 895, 910, 911), (892, 891, 906, 907), (888, 887, 902, 903), (911, 910, 925, 926), (907, 906, 921, 922), (903, 902, 917, 918), (915, 914, 929, 930), (916, 915, 930, 931), (912, 911, 926, 927), (908, 907, 922, 923), (904, 903, 918, 919), (913, 912, 927, 928), (909, 908, 923, 924), (905, 904, 919, 920), (906, 905, 920, 921), (914, 913, 928, 929), (910, 909, 924, 925), (929, 928, 943, 944), (925, 924, 939, 940), (921, 920, 935, 936), (918, 917, 932, 933), (930, 929, 944, 945), (926, 925, 940, 941), (922, 921, 936, 937), (923, 922, 937, 938), (919, 918, 933, 934), (931, 930, 945, 946), (927, 926, 941, 942), (928, 927, 942, 943), (924, 923, 938, 939), (920, 919, 934, 935), (935, 934, 949, 950), (943, 942, 957, 958), (939, 938, 953, 954), (940, 939, 954, 955), (936, 935, 950, 951), (944, 943, 958, 959), (945, 944, 959, 960), (941, 940, 955, 956), (937, 936, 951, 952), (933, 932, 947, 948), (946, 945, 960, 961), (942, 941, 956, 957), (938, 937, 952, 953), (934, 933, 948, 949), (957, 956, 971, 972), (953, 952, 967, 968), (949, 948, 963, 964), (961, 960, 975, 976), (958, 957, 972, 973), (954, 953, 968, 969), (950, 949, 964, 965), (959, 958, 973, 974), (955, 954, 969, 970), (951, 950, 965, 966), (952, 951, 966, 967), (948, 947, 962, 963), (960, 959, 974, 975), (956, 955, 970, 971), (975, 974, 990, 991), (971, 970, 986, 987), (967, 966, 982, 983), (963, 962, 978, 979), (964, 963, 979, 980), (976, 975, 991, 992), (972, 971, 987, 988), (968, 967, 983, 984), (969, 968, 984, 985), (965, 964, 980, 981), (973, 972, 988, 989), (974, 973, 989, 990), (970, 969, 985, 986), (966, 965, 981, 982), (985, 984, 999, 1000), (981, 980, 995, 996), (989, 988, 1003, 1004), (990, 989, 1004, 1005), (986, 985, 1000, 1001), (982, 981, 996, 997), (991, 990, 1005, 1006), (987, 986, 1001, 1002), (983, 982, 997, 998), (979, 978, 993, 994), (980, 979, 994, 995), (992, 991, 1006, 1007), (988, 987, 1002, 1003), (984, 983, 998, 999), (856, 540, 555), (526, 977, 541), (856, 555, 570), (541, 977, 556), (556, 977, 571), (856, 570, 585), (856, 585, 600), (571, 977, 586), (856, 600, 615), (586, 977, 601), (856, 615, 630), (601, 977, 616), (616, 977, 631), (856, 630, 645), (856, 645, 660), (631, 977, 646), (856, 660, 675), (646, 977, 661), (856, 675, 690), (661, 977, 676), (676, 977, 691), (856, 690, 705), (856, 705, 720), (691, 977, 706), (856, 720, 735), (706, 977, 721), (856, 735, 750), (721, 977, 736), (736, 977, 751), (856, 750, 765), (856, 765, 780), (751, 977, 766), (856, 780, 795), (766, 977, 781), (856, 795, 810), (781, 977, 796), (796, 977, 811), (856, 810, 825), (856, 825, 840), (811, 977, 826), (856, 840, 855), (826, 977, 841), (856, 855, 871), (841, 977, 857), (857, 977, 872), (856, 871, 886), (856, 886, 901), (872, 977, 887), (856, 901, 916), (887, 977, 902), (856, 916, 931), (902, 977, 917), (917, 977, 932), (856, 931, 946), (856, 946, 961), (932, 977, 947), (856, 961, 976), (947, 977, 962), (856, 976, 992), (962, 977, 978), (856, 992, 1007), (978, 977, 993), (1007, 1006, 539, 540), (1003, 1002, 535, 536), (999, 998, 531, 532), (995, 994, 527, 528), (856, 1007, 540), (1004, 1003, 536, 537), (1000, 999, 532, 533), (996, 995, 528, 529), (997, 996, 529, 530), (993, 977, 526), (1005, 1004, 537, 538), (1001, 1000, 533, 534), (1002, 1001, 534, 535), (998, 997, 530, 531), (994, 993, 526, 527), (1006, 1005, 538, 539), (1009, 1008, 1010, 1011), (1510, 1512, 1555, 1554), (494, 498, 1010, 1008), (496, 494, 1008, 1009), (1034, 1019, 1495, 1497), (1015, 1014, 1029, 1030), (1023, 1022, 1037, 1038), (1024, 1023, 1038, 1039), (1020, 1019, 1034, 1035), (1016, 1015, 1030, 1031), (1025, 1024, 1039, 1040), (1021, 1020, 1035, 1036), (1017, 1016, 1031, 1032), (1013, 1012, 1027, 1028), (1014, 1013, 1028, 1029), (1026, 1025, 1040, 1041), (1022, 1021, 1036, 1037), (1018, 1017, 1032, 1033), (1038, 1037, 1052, 1053), (1034, 1033, 1048, 1049), (1030, 1029, 1044, 1045), (1039, 1038, 1053, 1054), (1035, 1034, 1049, 1050), (1031, 1030, 1045, 1046), (1028, 1027, 1042, 1043), (1040, 1039, 1054, 1055), (1036, 1035, 1050, 1051), (1032, 1031, 1046, 1047), (1033, 1032, 1047, 1048), (1029, 1028, 1043, 1044), (1041, 1040, 1055, 1056), (1037, 1036, 1051, 1052), (1056, 1055, 1070, 1071), (1052, 1051, 1066, 1067), (1048, 1047, 1062, 1063), (1044, 1043, 1058, 1059), (1045, 1044, 1059, 1060), (1053, 1052, 1067, 1068), (1049, 1048, 1063, 1064), (1050, 1049, 1064, 1065), (1046, 1045, 1060, 1061), (1054, 1053, 1068, 1069), (1055, 1054, 1069, 1070), (1051, 1050, 1065, 1066), (1047, 1046, 1061, 1062), (1043, 1042, 1057, 1058), (1062, 1061, 1076, 1077), (1058, 1057, 1072, 1073), (1070, 1069, 1084, 1085), (1066, 1065, 1080, 1081), (1067, 1066, 1081, 1082), (1063, 1062, 1077, 1078), (1059, 1058, 1073, 1074), (1071, 1070, 1085, 1086), (1068, 1067, 1082, 1083), (1064, 1063, 1078, 1079), (1060, 1059, 1074, 1075), (1069, 1068, 1083, 1084), (1065, 1064, 1079, 1080), (1061, 1060, 1075, 1076), (1084, 1083, 1098, 1099), (1080, 1079, 1094, 1095), (1076, 1075, 1090, 1091), (1085, 1084, 1099, 1100), (1081, 1080, 1095, 1096), (1077, 1076, 1091, 1092), (1073, 1072, 1087, 1088), (1074, 1073, 1088, 1089), (1086, 1085, 1100, 1101), (1082, 1081, 1096, 1097), (1078, 1077, 1092, 1093), (1079, 1078, 1093, 1094), (1075, 1074, 1089, 1090), (1083, 1082, 1097, 1098), (1098, 1097, 1112, 1113), (1094, 1093, 1108, 1109), (1090, 1089, 1104, 1105), (1091, 1090, 1105, 1106), (1099, 1098, 1113, 1114), (1095, 1094, 1109, 1110), (1096, 1095, 1110, 1111), (1092, 1091, 1106, 1107), (1088, 1087, 1102, 1103), (1100, 1099, 1114, 1115), (1101, 1100, 1115, 1116), (1097, 1096, 1111, 1112), (1093, 1092, 1107, 1108), (1089, 1088, 1103, 1104), (1108, 1107, 1122, 1123), (1104, 1103, 1118, 1119), (1116, 1115, 1130, 1131), (1112, 1111, 1126, 1127), (1113, 1112, 1127, 1128), (1109, 1108, 1123, 1124), (1105, 1104, 1119, 1120), (1114, 1113, 1128, 1129), (1110, 1109, 1124, 1125), (1106, 1105, 1120, 1121), (1103, 1102, 1117, 1118), (1115, 1114, 1129, 1130), (1111, 1110, 1125, 1126), (1107, 1106, 1121, 1122), (1130, 1129, 1144, 1145), (1126, 1125, 1140, 1141), (1122, 1121, 1136, 1137), (1118, 1117, 1132, 1133), (1131, 1130, 1145, 1146), (1127, 1126, 1141, 1142), (1123, 1122, 1137, 1138), (1119, 1118, 1133, 1134), (1120, 1119, 1134, 1135), (1128, 1127, 1142, 1143), (1124, 1123, 1138, 1139), (1125, 1124, 1139, 1140), (1121, 1120, 1135, 1136), (1129, 1128, 1143, 1144), (1144, 1143, 1158, 1159), (1140, 1139, 1154, 1155), (1136, 1135, 1150, 1151), (1137, 1136, 1151, 1152), (1133, 1132, 1147, 1148), (1145, 1144, 1159, 1160), (1141, 1140, 1155, 1156), (1142, 1141, 1156, 1157), (1138, 1137, 1152, 1153), (1134, 1133, 1148, 1149), (1146, 1145, 1160, 1161), (1143, 1142, 1157, 1158), (1139, 1138, 1153, 1154), (1135, 1134, 1149, 1150), (1154, 1153, 1168, 1169), (1150, 1149, 1164, 1165), (1158, 1157, 1172, 1173), (1159, 1158, 1173, 1174), (1155, 1154, 1169, 1170), (1151, 1150, 1165, 1166), (1160, 1159, 1174, 1175), (1156, 1155, 1170, 1171), (1152, 1151, 1166, 1167), (1148, 1147, 1162, 1163), (1149, 1148, 1163, 1164), (1161, 1160, 1175, 1176), (1157, 1156, 1171, 1172), (1153, 1152, 1167, 1168), (1176, 1175, 1190, 1191), (1172, 1171, 1186, 1187), (1168, 1167, 1182, 1183), (1164, 1163, 1178, 1179), (1173, 1172, 1187, 1188), (1169, 1168, 1183, 1184), (1165, 1164, 1179, 1180), (1166, 1165, 1180, 1181), (1174, 1173, 1188, 1189), (1170, 1169, 1184, 1185), (1171, 1170, 1185, 1186), (1167, 1166, 1181, 1182), (1163, 1162, 1177, 1178), (1175, 1174, 1189, 1190), (1178, 1177, 1192, 1193), (1190, 1189, 1204, 1205), (1186, 1185, 1200, 1201), (1182, 1181, 1196, 1197), (1183, 1182, 1197, 1198), (1179, 1178, 1193, 1194), (1191, 1190, 1205, 1206), (1187, 1186, 1201, 1202), (1188, 1187, 1202, 1203), (1184, 1183, 1198, 1199), (1180, 1179, 1194, 1195), (1189, 1188, 1203, 1204), (1185, 1184, 1199, 1200), (1181, 1180, 1195, 1196), (1200, 1199, 1214, 1215), (1196, 1195, 1210, 1211), (1204, 1203, 1218, 1219), (1205, 1204, 1219, 1220), (1201, 1200, 1215, 1216), (1197, 1196, 1211, 1212), (1193, 1192, 1207, 1208), (1206, 1205, 1220, 1221), (1202, 1201, 1216, 1217), (1198, 1197, 1212, 1213), (1194, 1193, 1208, 1209), (1195, 1194, 1209, 1210), (1203, 1202, 1217, 1218), (1199, 1198, 1213, 1214), (1218, 1217, 1232, 1233), (1214, 1213, 1228, 1229), (1210, 1209, 1224, 1225), (1219, 1218, 1233, 1234), (1215, 1214, 1229, 1230), (1211, 1210, 1225, 1226), (1212, 1211, 1226, 1227), (1208, 1207, 1222, 1223), (1220, 1219, 1234, 1235), (1216, 1215, 1230, 1231), (1217, 1216, 1231, 1232), (1213, 1212, 1227, 1228), (1209, 1208, 1223, 1224), (1221, 1220, 1235, 1236), (1224, 1223, 1238, 1239), (1236, 1235, 1250, 1251), (1232, 1231, 1246, 1247), (1228, 1227, 1242, 1243), (1229, 1228, 1243, 1244), (1225, 1224, 1239, 1240), (1233, 1232, 1247, 1248), (1234, 1233, 1248, 1249), (1230, 1229, 1244, 1245), (1226, 1225, 1240, 1241), (1235, 1234, 1249, 1250), (1231, 1230, 1245, 1246), (1227, 1226, 1241, 1242), (1223, 1222, 1237, 1238), (1246, 1245, 1260, 1261), (1242, 1241, 1256, 1257), (1238, 1237, 1252, 1253), (1250, 1249, 1264, 1265), (1251, 1250, 1265, 1266), (1247, 1246, 1261, 1262), (1243, 1242, 1257, 1258), (1239, 1238, 1253, 1254), (1248, 1247, 1262, 1263), (1244, 1243, 1258, 1259), (1240, 1239, 1254, 1255), (1241, 1240, 1255, 1256), (1249, 1248, 1263, 1264), (1245, 1244, 1259, 1260), (1264, 1263, 1278, 1279), (1260, 1259, 1274, 1275), (1256, 1255, 1270, 1271), (1253, 1252, 1267, 1268), (1265, 1264, 1279, 1280), (1261, 1260, 1275, 1276), (1257, 1256, 1271, 1272), (1258, 1257, 1272, 1273), (1254, 1253, 1268, 1269), (1266, 1265, 1280, 1281), (1262, 1261, 1276, 1277), (1263, 1262, 1277, 1278), (1259, 1258, 1273, 1274), (1255, 1254, 1269, 1270), (1270, 1269, 1284, 1285), (1278, 1277, 1292, 1293), (1274, 1273, 1288, 1289), (1275, 1274, 1289, 1290), (1271, 1270, 1285, 1286), (1279, 1278, 1293, 1294), (1280, 1279, 1294, 1295), (1276, 1275, 1290, 1291), (1272, 1271, 1286, 1287), (1268, 1267, 1282, 1283), (1281, 1280, 1295, 1296), (1277, 1276, 1291, 1292), (1273, 1272, 1287, 1288), (1269, 1268, 1283, 1284), (1292, 1291, 1306, 1307), (1288, 1287, 1302, 1303), (1284, 1283, 1298, 1299), (1296, 1295, 1310, 1311), (1293, 1292, 1307, 1308), (1289, 1288, 1303, 1304), (1285, 1284, 1299, 1300), (1294, 1293, 1308, 1309), (1290, 1289, 1304, 1305), (1286, 1285, 1300, 1301), (1287, 1286, 1301, 1302), (1283, 1282, 1297, 1298), (1295, 1294, 1309, 1310), (1291, 1290, 1305, 1306), (1310, 1309, 1324, 1325), (1306, 1305, 1320, 1321), (1302, 1301, 1316, 1317), (1298, 1297, 1312, 1313), (1299, 1298, 1313, 1314), (1311, 1310, 1325, 1326), (1307, 1306, 1321, 1322), (1303, 1302, 1317, 1318), (1304, 1303, 1318, 1319), (1300, 1299, 1314, 1315), (1308, 1307, 1322, 1323), (1309, 1308, 1323, 1324), (1305, 1304, 1319, 1320), (1301, 1300, 1315, 1316), (1316, 1315, 1330, 1331), (1324, 1323, 1338, 1339), (1320, 1319, 1334, 1335), (1321, 1320, 1335, 1336), (1317, 1316, 1331, 1332), (1313, 1312, 1327, 1328), (1325, 1324, 1339, 1340), (1326, 1325, 1340, 1341), (1322, 1321, 1336, 1337), (1318, 1317, 1332, 1333), (1314, 1313, 1328, 1329), (1323, 1322, 1337, 1338), (1319, 1318, 1333, 1334), (1315, 1314, 1329, 1330), (1338, 1337, 1353, 1354), (1334, 1333, 1349, 1350), (1330, 1329, 1345, 1346), (1339, 1338, 1354, 1355), (1335, 1334, 1350, 1351), (1331, 1330, 1346, 1347), (1328, 1327, 1343, 1344), (1340, 1339, 1355, 1356), (1336, 1335, 1351, 1352), (1332, 1331, 1347, 1348), (1333, 1332, 1348, 1349), (1329, 1328, 1344, 1345), (1341, 1340, 1356, 1357), (1337, 1336, 1352, 1353), (1357, 1356, 1371, 1372), (1353, 1352, 1367, 1368), (1349, 1348, 1363, 1364), (1345, 1344, 1359, 1360), (1346, 1345, 1360, 1361), (1354, 1353, 1368, 1369), (1350, 1349, 1364, 1365), (1351, 1350, 1365, 1366), (1347, 1346, 1361, 1362), (1355, 1354, 1369, 1370), (1356, 1355, 1370, 1371), (1352, 1351, 1366, 1367), (1348, 1347, 1362, 1363), (1344, 1343, 1358, 1359), (1363, 1362, 1377, 1378), (1359, 1358, 1373, 1374), (1371, 1370, 1385, 1386), (1367, 1366, 1381, 1382), (1368, 1367, 1382, 1383), (1364, 1363, 1378, 1379), (1360, 1359, 1374, 1375), (1372, 1371, 1386, 1387), (1369, 1368, 1383, 1384), (1365, 1364, 1379, 1380), (1361, 1360, 1375, 1376), (1370, 1369, 1384, 1385), (1366, 1365, 1380, 1381), (1362, 1361, 1376, 1377), (1385, 1384, 1399, 1400), (1381, 1380, 1395, 1396), (1377, 1376, 1391, 1392), (1386, 1385, 1400, 1401), (1382, 1381, 1396, 1397), (1378, 1377, 1392, 1393), (1374, 1373, 1388, 1389), (1375, 1374, 1389, 1390), (1387, 1386, 1401, 1402), (1383, 1382, 1397, 1398), (1379, 1378, 1393, 1394), (1380, 1379, 1394, 1395), (1376, 1375, 1390, 1391), (1384, 1383, 1398, 1399), (1399, 1398, 1413, 1414), (1395, 1394, 1409, 1410), (1391, 1390, 1405, 1406), (1392, 1391, 1406, 1407), (1400, 1399, 1414, 1415), (1396, 1395, 1410, 1411), (1397, 1396, 1411, 1412), (1393, 1392, 1407, 1408), (1389, 1388, 1403, 1404), (1401, 1400, 1415, 1416), (1402, 1401, 1416, 1417), (1398, 1397, 1412, 1413), (1394, 1393, 1408, 1409), (1390, 1389, 1404, 1405), (1409, 1408, 1423, 1424), (1405, 1404, 1419, 1420), (1417, 1416, 1431, 1432), (1413, 1412, 1427, 1428), (1414, 1413, 1428, 1429), (1410, 1409, 1424, 1425), (1406, 1405, 1420, 1421), (1415, 1414, 1429, 1430), (1411, 1410, 1425, 1426), (1407, 1406, 1421, 1422), (1404, 1403, 1418, 1419), (1416, 1415, 1430, 1431), (1412, 1411, 1426, 1427), (1408, 1407, 1422, 1423), (1431, 1430, 1445, 1446), (1427, 1426, 1441, 1442), (1423, 1422, 1437, 1438), (1419, 1418, 1433, 1434), (1432, 1431, 1446, 1447), (1428, 1427, 1442, 1443), (1424, 1423, 1438, 1439), (1420, 1419, 1434, 1435), (1421, 1420, 1435, 1436), (1429, 1428, 1443, 1444), (1425, 1424, 1439, 1440), (1426, 1425, 1440, 1441), (1422, 1421, 1436, 1437), (1430, 1429, 1444, 1445), (1445, 1444, 1459, 1460), (1441, 1440, 1455, 1456), (1437, 1436, 1451, 1452), (1438, 1437, 1452, 1453), (1434, 1433, 1448, 1449), (1446, 1445, 1460, 1461), (1442, 1441, 1456, 1457), (1443, 1442, 1457, 1458), (1439, 1438, 1453, 1454), (1435, 1434, 1449, 1450), (1447, 1446, 1461, 1462), (1444, 1443, 1458, 1459), (1440, 1439, 1454, 1455), (1436, 1435, 1450, 1451), (1455, 1454, 1470, 1471), (1451, 1450, 1466, 1467), (1459, 1458, 1474, 1475), (1460, 1459, 1475, 1476), (1456, 1455, 1471, 1472), (1452, 1451, 1467, 1468), (1461, 1460, 1476, 1477), (1457, 1456, 1472, 1473), (1453, 1452, 1468, 1469), (1449, 1448, 1464, 1465), (1450, 1449, 1465, 1466), (1462, 1461, 1477, 1478), (1458, 1457, 1473, 1474), (1454, 1453, 1469, 1470), (1478, 1477, 1492, 1493), (1474, 1473, 1488, 1489), (1470, 1469, 1484, 1485), (1466, 1465, 1480, 1481), (1475, 1474, 1489, 1490), (1471, 1470, 1485, 1486), (1467, 1466, 1481, 1482), (1468, 1467, 1482, 1483), (1476, 1475, 1490, 1491), (1472, 1471, 1486, 1487), (1473, 1472, 1487, 1488), (1469, 1468, 1483, 1484), (1465, 1464, 1479, 1480), (1477, 1476, 1491, 1492), (1342, 1026, 1041), (1012, 1463, 1027), (1342, 1041, 1056), (1027, 1463, 1042), (1342, 1056, 1071), (1042, 1463, 1057), (1342, 1071, 1086), (1057, 1463, 1072), (1072, 1463, 1087), (1342, 1086, 1101), (1342, 1101, 1116), (1087, 1463, 1102), (1342, 1116, 1131), (1102, 1463, 1117), (1342, 1131, 1146), (1117, 1463, 1132), (1132, 1463, 1147), (1342, 1146, 1161), (1342, 1161, 1176), (1147, 1463, 1162), (1342, 1176, 1191), (1162, 1463, 1177), (1342, 1191, 1206), (1177, 1463, 1192), (1192, 1463, 1207), (1342, 1206, 1221), (1342, 1221, 1236), (1207, 1463, 1222), (1342, 1236, 1251), (1222, 1463, 1237), (1342, 1251, 1266), (1237, 1463, 1252), (1252, 1463, 1267), (1342, 1266, 1281), (1342, 1281, 1296), (1267, 1463, 1282), (1342, 1296, 1311), (1282, 1463, 1297), (1342, 1311, 1326), (1297, 1463, 1312), (1312, 1463, 1327), (1342, 1326, 1341), (1342, 1341, 1357), (1327, 1463, 1343), (1342, 1357, 1372), (1343, 1463, 1358), (1342, 1372, 1387), (1358, 1463, 1373), (1373, 1463, 1388), (1342, 1387, 1402), (1342, 1402, 1417), (1388, 1463, 1403), (1342, 1417, 1432), (1403, 1463, 1418), (1342, 1432, 1447), (1418, 1463, 1433), (1433, 1463, 1448), (1342, 1447, 1462), (1342, 1462, 1478), (1448, 1463, 1464), (1342, 1478, 1493), (1464, 1463, 1479), (1480, 1479, 1012, 1013), (1492, 1491, 1024, 1025), (1488, 1487, 1020, 1021), (1484, 1483, 1016, 1017), (1485, 1484, 1017, 1018), (1481, 1480, 1013, 1014), (1493, 1492, 1025, 1026), (1489, 1488, 1021, 1022), (1490, 1489, 1022, 1023), (1486, 1485, 1018, 1019), (1482, 1481, 1014, 1015), (1342, 1493, 1026), (1491, 1490, 1023, 1024), (1487, 1486, 1019, 1020), (1483, 1482, 1015, 1016), (1479, 1463, 1012), (1496, 1497, 1501, 1500), (1019, 1018, 1494, 1495), (1033, 1034, 1497, 1496), (1018, 1033, 1496, 1494), (1499, 1498, 1500, 1501), (1495, 1494, 1498, 1499), (1500, 1498, 1504, 1505), (1497, 1495, 1499, 1501), (1502, 1503, 1507, 1506), (1498, 1494, 1502, 1504), (1494, 1496, 1503, 1502), (1496, 1500, 1505, 1503), (1513, 1511, 1524, 1525), (1504, 1502, 1506, 1508), (1503, 1505, 1509, 1507), (1505, 1504, 1508, 1509), (1511, 1513, 1517, 1515), (1509, 1508, 1512, 1513), (1506, 1507, 1511, 1510), (1512, 1508, 1539, 1541), (1516, 1514, 1518, 1520), (1513, 1512, 1516, 1517), (1510, 1511, 1515, 1514), (1512, 1510, 1514, 1516), (1518, 1519, 1521, 1520), (1515, 1517, 1521, 1519), (1517, 1516, 1520, 1521), (1514, 1515, 1519, 1518), (1523, 1525, 1529, 1527), (1507, 1509, 1523, 1522), (1509, 1513, 1525, 1523), (1511, 1507, 1522, 1524), (1526, 1527, 1531, 1530), (1524, 1522, 1526, 1528), (1525, 1524, 1528, 1529), (1522, 1523, 1527, 1526), (1532, 1530, 1534, 1536), (1527, 1529, 1533, 1531), (1528, 1526, 1530, 1532), (1529, 1528, 1532, 1533), (1534, 1535, 1537, 1536), (1533, 1532, 1536, 1537), (1530, 1531, 1535, 1534), (1531, 1533, 1537, 1535), (1540, 1541, 1545, 1544), (1512, 1541, 1557, 1555), (1506, 1510, 1540, 1538), (1508, 1506, 1538, 1539), (1542, 1544, 1548, 1546), (1539, 1538, 1542, 1543), (1538, 1540, 1544, 1542), (1541, 1539, 1543, 1545), (1547, 1546, 1548, 1549), (1545, 1543, 1547, 1549), (1544, 1545, 1549, 1548), (1543, 1542, 1546, 1547), (1550, 1551, 1553, 1552), (1554, 1555, 1557, 1556), (1010, 498, 1550, 1552), (1011, 1010, 1552, 1553), (1540, 1510, 1554, 1556), (1556, 1557, 1561, 1560), (500, 1011, 1553, 1551), (498, 500, 1551, 1550), (1558, 1560, 1564, 1562), (1540, 1556, 1560, 1558), (1557, 1541, 1559, 1561), (1541, 1540, 1558, 1559), (1563, 1562, 1564, 1565), (1561, 1559, 1563, 1565), (1560, 1561, 1565, 1564), (1559, 1558, 1562, 1563)])
me_cube.polygons.foreach_set('material_index', [0, 1, 1, 1, 1, 1, 1, 1, 1, 1, 1, 1, 1, 1, 1, 1, 1, 1, 1, 1, 1, 1, 1, 1, 1, 1, 1, 1, 1, 1, 1, 1, 1, 1, 1, 1, 1, 1, 1, 1, 1, 1, 1, 1, 1, 1, 1, 1, 1, 1, 1, 1, 1, 1, 1, 1, 1, 1, 1, 1, 1, 1, 1, 1, 1, 1, 1, 1, 1, 1, 1, 1, 1, 1, 1, 1, 1, 1, 1, 1, 1, 1, 1, 1, 1, 1, 1, 1, 1, 1, 1, 1, 1, 1, 1, 1, 1, 1, 1, 1, 1, 1, 1, 1, 1, 1, 1, 1, 1, 1, 1, 1, 1, 1, 1, 1, 1, 1, 1, 1, 1, 1, 1, 1, 1, 1, 1, 1, 1, 1, 1, 1, 1, 1, 1, 1, 1, 1, 1, 1, 1, 1, 1, 1, 1, 1, 1, 1, 1, 1, 1, 1, 1, 1, 1, 1, 1, 1, 1, 1, 1, 1, 1, 1, 1, 1, 1, 1, 1, 1, 1, 1, 1, 1, 1, 1, 1, 1, 1, 1, 1, 1, 1, 1, 1, 1, 1, 1, 1, 1, 1, 1, 1, 1, 1, 1, 1, 1, 1, 1, 1, 1, 1, 1, 1, 1, 1, 1, 1, 1, 1, 1, 1, 1, 1, 1, 1, 1, 1, 1, 1, 1, 1, 1, 1, 1, 1, 1, 1, 1, 1, 1, 1, 1, 1, 1, 1, 1, 1, 1, 1, 1, 1, 1, 1, 1, 1, 1, 1, 1, 1, 1, 1, 1, 1, 1, 1, 1, 1, 1, 1, 1, 1, 1, 1, 1, 1, 1, 1, 1, 1, 1, 1, 1, 1, 1, 1, 1, 1, 1, 1, 1, 1, 1, 1, 1, 1, 1, 1, 1, 1, 1, 1, 1, 1, 1, 1, 1, 1, 1, 1, 1, 1, 1, 1, 1, 1, 1, 1, 1, 1, 1, 1, 1, 1, 1, 1, 1, 1, 1, 1, 1, 1, 1, 1, 1, 1, 1, 1, 1, 1, 1, 1, 1, 1, 1, 1, 1, 1, 1, 1, 1, 1, 1, 1, 1, 1, 1, 1, 1, 1, 1, 1, 1, 1, 1, 1, 1, 1, 1, 1, 1, 1, 1, 1, 1, 1, 1, 1, 1, 1, 1, 1, 1, 1, 1, 1, 1, 1, 1, 1, 1, 1, 1, 1, 1, 1, 1, 1, 1, 1, 1, 1, 1, 1, 1, 1, 1, 1, 1, 1, 1, 1, 1, 1, 1, 1, 1, 1, 1, 1, 1, 1, 1, 1, 1, 1, 1, 1, 1, 1, 1, 1, 1, 1, 1, 1, 1, 1, 1, 1, 1, 1, 1, 1, 1, 1, 1, 1, 1, 1, 1, 1, 1, 1, 1, 1, 1, 1, 1, 1, 1, 1, 1, 1, 1, 1, 1, 1, 1, 1, 1, 1, 1, 1, 1, 1, 1, 1, 1, 1, 1, 1, 1, 1, 1, 1, 1, 1, 1, 1, 1, 1, 1, 1, 1, 1, 1, 1, 1, 1, 1, 1, 1, 1, 1, 1, 1, 1, 1, 1, 1, 1, 1, 1, 1, 1, 1, 1, 1, 1, 1, 0, 0, 0, 0, 0, 0, 0, 0, 0, 0, 0, 0, 0, 0, 0, 0, 0, 0, 0, 0, 0, 0, 0, 0, 3, 0, 0, 0, 0, 0, 0, 0, 0, 0, 0, 0, 0, 0, 0, 0, 0, 0, 0, 0, 0, 0, 0, 0, 0, 0, 0, 0, 0, 0, 0, 0, 0, 0, 0, 0, 0, 0, 0, 0, 0, 0, 0, 0, 0, 0, 0, 0, 0, 0, 0, 0, 0, 0, 0, 0, 0, 0, 0, 0, 0, 0, 0, 0, 0, 0, 0, 0, 0, 0, 0, 0, 0, 0, 0, 0, 0, 0, 0, 0, 0, 0, 0, 0, 0, 0, 0, 0, 0, 0, 0, 0, 0, 0, 0, 0, 0, 0, 0, 0, 0, 0, 0, 0, 0, 0, 0, 0, 0, 0, 0, 0, 0, 0, 0, 0, 0, 0, 0, 0, 0, 0, 0, 0, 0, 0, 0, 0, 0, 0, 0, 0, 0, 0, 0, 0, 0, 0, 0, 0, 0, 0, 0, 0, 0, 0, 0, 0, 0, 0, 0, 0, 0, 0, 0, 0, 0, 0, 0, 0, 0, 0, 0, 0, 0, 0, 0, 0, 0, 0, 0, 0, 0, 0, 0, 0, 0, 0, 0, 0, 0, 0, 0, 0, 0, 0, 0, 0, 0, 0, 0, 0, 0, 0, 0, 0, 0, 0, 0, 0, 0, 0, 0, 0, 0, 0, 0, 0, 0, 0, 0, 0, 0, 0, 0, 0, 0, 0, 0, 0, 0, 0, 0, 0, 0, 0, 0, 0, 0, 0, 0, 0, 0, 0, 0, 0, 0, 0, 0, 0, 0, 0, 0, 0, 0, 0, 0, 0, 0, 0, 0, 0, 0, 0, 0, 0, 0, 0, 0, 0, 0, 0, 0, 0, 0, 0, 0, 0, 0, 0, 0, 0, 0, 0, 0, 0, 0, 0, 0, 0, 0, 0, 0, 0, 0, 0, 0, 0, 0, 0, 0, 0, 0, 0, 0, 0, 0, 0, 0, 0, 0, 0, 0, 0, 0, 0, 0, 0, 0, 0, 0, 0, 0, 0, 0, 0, 0, 0, 0, 0, 0, 0, 0, 0, 0, 0, 0, 0, 0, 0, 0, 0, 0, 0, 0, 0, 0, 0, 0, 0, 0, 0, 0, 0, 0, 0, 0, 0, 0, 0, 0, 0, 0, 0, 0, 0, 0, 0, 0, 0, 0, 0, 0, 0, 0, 0, 0, 0, 0, 0, 0, 0, 0, 0, 0, 0, 0, 0, 0, 0, 0, 0, 0, 0, 0, 0, 0, 0, 0, 0, 0, 0, 0, 0, 0, 0, 0, 0, 0, 0, 0, 0, 0, 0, 0, 0, 0, 0, 0, 0, 0, 0, 0, 0, 0, 0, 0, 0, 0, 0, 0, 0, 0, 0, 0, 0, 0, 0, 0, 0, 0, 0, 0, 0, 0, 0, 0, 0, 0, 0, 0, 0, 0, 0, 0, 0, 0, 0, 0, 0, 0, 0, 0, 0, 0, 0, 0, 0, 0, 0, 0, 0, 0, 0, 0, 0, 0, 0, 0, 0, 0, 0, 0, 0, 0, 0, 0, 0, 0, 0, 0, 0, 0, 0, 0, 0, 0, 0, 0, 0, 0, 0, 0, 0, 0, 0, 0, 0, 0, 0, 0, 0, 0, 0, 0, 0, 0, 0, 0, 0, 0, 0, 0, 0, 0, 0, 0, 0, 0, 0, 0, 0, 0, 0, 0, 0, 0, 0, 0, 0, 0, 0, 0, 0, 0, 0, 0, 1, 1, 1, 1, 1, 1, 1, 1, 1, 1, 1, 1, 1, 1, 1, 1, 1, 1, 1, 1, 1, 1, 1, 1, 1, 1, 1, 1, 1, 1, 1, 1, 1, 1, 1, 1, 1, 1, 1, 1, 1, 1, 1, 1, 1, 1, 1, 1, 1, 1, 1, 1, 1, 1, 1, 1, 1, 1, 1, 1, 1, 1, 1, 1, 1, 1, 1, 1, 1, 1, 1, 1, 1, 1, 1, 1, 1, 1, 1, 1, 1, 1, 1, 1, 1, 1, 1, 1, 1, 1, 1, 1, 1, 1, 1, 1, 1, 1, 1, 1, 1, 1, 1, 1, 1, 1, 1, 1, 1, 1, 1, 1, 1, 1, 1, 1, 1, 1, 1, 1, 1, 1, 1, 1, 1, 1, 1, 1, 1, 1, 1, 1, 1, 1, 1, 1, 1, 1, 1, 1, 1, 1, 1, 1, 1, 1, 1, 1, 1, 1, 1, 1, 1, 1, 1, 1, 1, 1, 1, 1, 1, 1, 1, 1, 1, 1, 1, 1, 1, 1, 1, 1, 1, 1, 1, 1, 1, 1, 1, 1, 1, 1, 1, 1, 1, 1, 1, 1, 1, 1, 1, 1, 1, 1, 1, 1, 1, 1, 1, 1, 1, 1, 1, 1, 1, 1, 1, 1, 1, 1, 1, 1, 1, 1, 1, 1, 1, 1, 1, 1, 1, 1, 1, 1, 1, 1, 1, 1, 1, 1, 1, 1, 1, 1, 1, 1, 1, 1, 1, 1, 1, 1, 1, 1, 1, 1, 1, 1, 1, 1, 1, 1, 1, 1, 1, 1, 1, 1, 1, 1, 1, 1, 1, 1, 1, 1, 1, 1, 1, 1, 1, 1, 1, 1, 1, 1, 1, 1, 1, 1, 1, 1, 1, 1, 1, 1, 1, 1, 1, 1, 1, 1, 1, 1, 1, 1, 1, 1, 1, 1, 1, 1, 1, 1, 1, 1, 1, 1, 1, 1, 1, 1, 1, 1, 1, 1, 1, 1, 1, 1, 1, 1, 1, 1, 1, 1, 1, 1, 1, 1, 1, 1, 1, 1, 1, 1, 1, 1, 1, 1, 1, 1, 1, 1, 1, 1, 1, 1, 1, 1, 1, 1, 1, 1, 1, 1, 1, 1, 1, 1, 1, 1, 1, 1, 1, 1, 1, 1, 1, 1, 1, 1, 1, 1, 1, 1, 1, 1, 1, 1, 1, 1, 1, 1, 1, 1, 1, 1, 1, 1, 1, 1, 1, 1, 1, 1, 1, 1, 1, 1, 1, 1, 1, 1, 1, 1, 1, 1, 1, 1, 1, 1, 1, 1, 1, 1, 1, 1, 1, 1, 1, 1, 1, 1, 1, 1, 1, 1, 1, 1, 1, 1, 1, 1, 1, 1, 1, 1, 1, 1, 1, 1, 1, 1, 1, 1, 1, 1, 1, 1, 1, 1, 1, 1, 0, 1, 1, 0, 1, 1, 1, 1, 0, 1, 1, 1, 1, 1, 1, 1, 1, 1, 1, 1, 1, 1, 1, 1, 1, 0, 1, 1, 1, 1, 1, 1, 1, 1, 1, 0, 1, 1, 1, 1, 0, 1, 1, 1, 1, 1, 1, 1, 1, 1, 1, 1, 1, 1, 1, 1, 1, 0, 0, 0, 0, 0, 0, 0, 0, 0, 0, 0, 0, 0, 0, 0, 0, 0, 0, 0, 0, 0, 0, 0, 0, 3, 0, 0, 0, 0, 0, 0, 0, 0, 0, 0, 0, 0, 0, 0, 0, 0, 0, 0, 0, 0, 0, 0, 0, 0, 0, 0, 0, 0, 0, 0, 0, 3, 3, 0, 0, 0, 0, 0, 0, 0, 0, 0, 0, 2, 0, 0, 0])
me_cube.materials.append(mat_material)
me_cube.materials.append(mat_material_001)
me_cube.materials.append(mat_material_002)
me_cube.materials.append(mat_material_003)
me_cube.use_remesh_preserve_volume = False
me_cube.use_remesh_preserve_attributes = False
me_cube.use_mirror_vertex_groups = False
me_cube.update()

# ---- objects
ob_cube = bpy.data.objects.new('Cube', me_cube)
ob_lamp = bpy.data.objects.new('Lamp', light_lamp)
ob_camera = bpy.data.objects.new('Camera', cam_camera)

# ---- transforms, parenting, visibility, modifiers, constraints
ob_cube.location = (0.0, 0.0, 0.0)
ob_cube.lock_rotations_4d = False
ob_cube.empty_display_type = 'ARROWS'
ob_cube.lineart.crease_threshold = 0.0
_m = ob_cube.modifiers.new('Mirror', 'MIRROR')
_m.use_clip = True
ob_lamp.location = (4.076, 1.005, 5.904)
ob_lamp.rotation_euler = (0.6503, 0.05522, 1.866)
ob_lamp.lock_rotations_4d = False
ob_lamp.empty_display_type = 'ARROWS'
ob_lamp.color = (0.0, 0.0, 0.0, 0.0)
ob_lamp.lineart.crease_threshold = 0.0
ob_camera.location = (7.481, -6.508, 5.344)
ob_camera.rotation_euler = (1.109, 0.01082, 0.8149)
ob_camera.lock_rotations_4d = False
ob_camera.empty_display_type = 'ARROWS'
ob_camera.color = (0.0, 0.0, 0.0, 0.0)
ob_camera.display_type = 'WIRE'
ob_camera.lineart.crease_threshold = 0.0

# ---- collection membership
col_collection_1.objects.link(ob_cube)
col_collection_1.objects.link(ob_lamp)
col_collection_1.objects.link(ob_camera)

# ---- scene / render settings (as saved in the file)
scene.camera = ob_camera
scene.frame_start = 1; scene.frame_end = 250; scene.frame_set(1)
scene.render.engine = 'BLENDER_EEVEE_NEXT'
scene.render.resolution_percentage = 50
scene.render.dither_intensity = 0.0
scene.cycles.use_denoising = False
scene.cycles.samples = 10
scene.cycles.sampling_pattern = 'TABULATED_SOBOL'
scene.cycles.light_sampling_threshold = 0.0
scene.cycles.use_adaptive_sampling = False
scene.cycles.use_light_tree = False
scene.cycles.blur_glossy = 0.0
scene.cycles.volume_bounces = 1
scene.cycles.pixel_filter_type = 'GAUSSIAN'
scene.cycles.sample_clamp_indirect = 0.0
scene.view_settings.view_transform = 'Standard'
bpy.context.view_layer.update()
